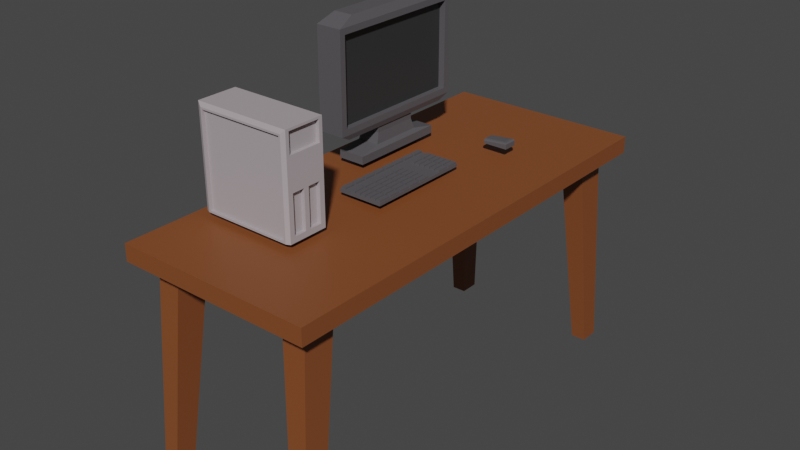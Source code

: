 # Source: office_things.blend  (saved by Blender 2.93.21; exported with 4.5.12 LTS)
import bpy
from mathutils import Matrix  # noqa: F401  (used for matrix-valued properties, if any)

bpy.ops.wm.read_factory_settings(use_empty=True)
scene = bpy.context.scene
scene.name = 'Scene'

# ---- collections
col_collection = bpy.data.collections.new('Collection'); scene.collection.children.link(col_collection)

# ---- materials (node trees are filled in below, after node groups)
mat_desk_001 = bpy.data.materials.new('Desk.001')
mat_desk_001.use_transparent_shadow = False
mat_monitor_001 = bpy.data.materials.new('monitor.001')
mat_monitor_001.use_transparent_shadow = False
mat_material_001 = bpy.data.materials.new('Material.001')
mat_material_001.use_transparent_shadow = False
mat_material = bpy.data.materials.new('Material')
mat_material.alpha_threshold = 0.0
mat_material.use_transparent_shadow = False
mat_material.line_color = (0.0, 0.0, 0.0, 1.0)

# ---- material node trees
mat_desk_001.use_nodes = True; mat_desk_001.node_tree.nodes.clear()
_N = mat_desk_001.node_tree.nodes; _L = mat_desk_001.node_tree.links
n0 = _N.new('ShaderNodeBsdfPrincipled'); n0.name = 'Principled BSDF'; n0.location = (10, 300)
n0.distribution = 'GGX'
n0.subsurface_method = 'BURLEY'
n0.inputs[0].default_value = (0.2287, 0.06942, 0.0208, 1.0)
n0.inputs[3].default_value = 1.45
n0.inputs[27].default_value = (0.0, 0.0, 0.0, 1.0)
n0.inputs[28].default_value = 1.0
n1 = _N.new('ShaderNodeOutputMaterial'); n1.name = 'Material Output'; n1.location = (300, 300)
_L.new(n0.outputs[0], n1.inputs[0])
n1.is_active_output = True
mat_monitor_001.use_nodes = True; mat_monitor_001.node_tree.nodes.clear()
_N = mat_monitor_001.node_tree.nodes; _L = mat_monitor_001.node_tree.links
n0 = _N.new('ShaderNodeBsdfPrincipled'); n0.name = 'Principled BSDF'; n0.location = (10, 300)
n0.distribution = 'GGX'
n0.subsurface_method = 'BURLEY'
n0.inputs[0].default_value = (0.0953, 0.09049, 0.09851, 1.0)
n0.inputs[3].default_value = 1.45
n0.inputs[27].default_value = (0.0, 0.0, 0.0, 1.0)
n0.inputs[28].default_value = 1.0
n1 = _N.new('ShaderNodeOutputMaterial'); n1.name = 'Material Output'; n1.location = (300, 300)
_L.new(n0.outputs[0], n1.inputs[0])
n1.is_active_output = True
mat_material_001.use_nodes = True; mat_material_001.node_tree.nodes.clear()
_N = mat_material_001.node_tree.nodes; _L = mat_material_001.node_tree.links
n0 = _N.new('ShaderNodeBsdfPrincipled'); n0.name = 'Principled BSDF'; n0.location = (10, 300)
n0.distribution = 'GGX'
n0.subsurface_method = 'BURLEY'
n0.inputs[0].default_value = (0.03102, 0.0323, 0.0331, 1.0)
n0.inputs[3].default_value = 1.45
n0.inputs[27].default_value = (0.0, 0.0, 0.0, 1.0)
n0.inputs[28].default_value = 1.0
n1 = _N.new('ShaderNodeOutputMaterial'); n1.name = 'Material Output'; n1.location = (300, 300)
_L.new(n0.outputs[0], n1.inputs[0])
n1.is_active_output = True
mat_material.use_nodes = True; mat_material.node_tree.nodes.clear()
_N = mat_material.node_tree.nodes; _L = mat_material.node_tree.links
n0 = _N.new('ShaderNodeOutputMaterial'); n0.name = 'Material Output'; n0.location = (300, 300)
n1 = _N.new('ShaderNodeBsdfPrincipled'); n1.name = 'Principled BSDF'; n1.location = (10, 300)
n1.distribution = 'GGX'
n1.subsurface_method = 'BURLEY'
n1.inputs[0].default_value = (0.4261, 0.3771, 0.3966, 1.0)
n1.inputs[2].default_value = 0.4
n1.inputs[3].default_value = 1.45
n1.inputs[27].default_value = (0.0, 0.0, 0.0, 1.0)
n1.inputs[28].default_value = 1.0
_L.new(n1.outputs[0], n0.inputs[0])
n0.is_active_output = True

# ---- world
world_world = bpy.data.worlds.new('World'); scene.world = world_world
world_world.use_nodes = True; world_world.node_tree.nodes.clear()
_N = world_world.node_tree.nodes; _L = world_world.node_tree.links
n0 = _N.new('ShaderNodeOutputWorld'); n0.name = 'World Output'; n0.location = (300, 300)
n1 = _N.new('ShaderNodeBackground'); n1.name = 'Background'; n1.location = (10, 300)
n1.inputs[0].default_value = (0.05088, 0.05088, 0.05088, 1.0)
_L.new(n1.outputs[0], n0.inputs[0])
n0.is_active_output = True
world_world.color = (0.05088, 0.05088, 0.05088)
world_world.use_sun_shadow = False
world_world.sun_shadow_jitter_overblur = 0.0

# ---- meshes
me_cube_002 = bpy.data.meshes.new('Cube.002')
me_cube_002.from_pydata([(0.766, 1.935, -0.07867), (0.9209, 2.116, 0.07867), (0.0, 2.116, -0.07867), (0.9209, 0.0, -0.07867), (0.0, 0.0, -0.07867), (0.0, 2.116, 0.07867), (0.9209, 0.0, 0.07867), (0.0, 0.0, 0.07867), (0.9209, 2.116, -0.07867), (0.766, 1.64, -0.07867), (0.5469, 1.64, -0.07867), (0.5469, 1.935, -0.07867), (0.6737, 2.067, -2.054), (0.6737, 1.879, -2.054), (0.8133, 1.879, -2.054), (0.8133, 2.067, -2.054)], [], [(2, 5, 1, 8), (10, 11, 12, 13), (1, 5, 7, 6), (8, 1, 6, 3), (9, 0, 8, 3), (0, 11, 2, 8), (11, 10, 4, 2), (10, 9, 3, 4), (12, 15, 14, 13), (0, 9, 14, 15), (9, 10, 13, 14), (11, 0, 15, 12)])
_uv = me_cube_002.uv_layers.new(name='UVMap')
_uv.uv.foreach_set('vector', [0.375, 0.375, 0.625, 0.375, 0.625, 0.5, 0.375, 0.5, 0.2667, 0.6177, 0.2667, 0.5073, 0.2667, 0.5073, 0.2667, 0.6177, 0.625, 0.5, 0.75, 0.5, 0.75, 0.625, 0.625, 0.625, 0.375, 0.5, 0.625, 0.5, 0.625, 0.625, 0.375, 0.625, 0.3583, 0.6177, 0.3583, 0.5073, 0.375, 0.5, 0.375, 0.625, 0.3583, 0.5073, 0.2667, 0.5073, 0.25, 0.5, 0.375, 0.5, 0.2667, 0.5073, 0.2667, 0.6177, 0.25, 0.625, 0.25, 0.5, 0.2667, 0.6177, 0.3583, 0.6177, 0.375, 0.625, 0.25, 0.625, 0.2667, 0.5073, 0.3583, 0.5073, 0.3583, 0.6177, 0.2667, 0.6177, 0.3583, 0.5073, 0.3583, 0.6177, 0.3583, 0.6177, 0.3583, 0.5073, 0.3583, 0.6177, 0.2667, 0.6177, 0.2667, 0.6177, 0.3583, 0.6177, 0.2667, 0.5073, 0.3583, 0.5073, 0.3583, 0.5073, 0.2667, 0.5073])
me_cube_002.materials.append(mat_desk_001)
me_cube_002.use_remesh_fix_poles = True
me_cube_002.use_remesh_preserve_attributes = False
me_cube_002.update()
me_cube_003 = bpy.data.meshes.new('Cube.003')
me_cube_003.from_pydata([(-0.2448, -1.362, 1.423), (-0.2448, -1.362, 3.24), (-0.2448, 1.424, 1.423), (-0.2448, 1.424, 3.24), (0.2448, -1.25, 1.535), (0.2448, -1.25, 3.127), (0.2448, 1.312, 1.535), (0.2448, 1.312, 3.127), (-0.1823, 0.4638, 1.319), (-0.1823, -0.4017, 1.319), (0.1823, 0.4638, 1.319), (0.1823, -0.4017, 1.319), (-0.2097, 1.224, 1.319), (-0.2097, -1.162, 1.319), (0.2097, 1.224, 1.319), (0.2097, -1.162, 1.319), (-0.1823, 0.4638, 1.199), (-0.1823, -0.4017, 1.199), (0.1823, 0.4638, 1.199), (0.1823, -0.4017, 1.199), (-0.2074, 0.5235, 1.01), (-0.2074, -0.4614, 1.01), (0.2074, 0.5235, 1.01), (0.2074, -0.4614, 1.01), (-0.2536, 0.958, 0.9357), (-0.2536, -0.8958, 0.9357), (0.2536, 0.958, 0.9357), (0.2536, -0.8958, 0.9357), (-0.2536, 0.958, 0.7896), (-0.2536, -0.8958, 0.7896), (0.2536, 0.958, 0.7896), (0.2536, -0.8958, 0.7896), (-0.1834, -1.013, 3.388), (-0.1834, 1.075, 3.388), (0.1834, 1.075, 3.388), (0.1834, -1.013, 3.388), (0.2448, 1.424, 3.24), (0.2448, 1.424, 1.423), (0.2448, -1.362, 1.423), (0.2448, -1.362, 3.24), (0.1238, 1.312, 3.127), (0.1238, 1.312, 1.535), (0.1238, -1.25, 1.535), (0.1238, -1.25, 3.127)], [], [(0, 1, 3, 2), (2, 3, 36, 37), (4, 6, 41, 42), (38, 39, 1, 0), (38, 0, 13, 15), (1, 39, 35, 32), (11, 9, 17, 19), (2, 37, 14, 12), (0, 2, 12, 13), (37, 38, 15, 14), (8, 9, 13, 12), (10, 8, 12, 14), (11, 10, 14, 15), (9, 11, 15, 13), (16, 18, 22, 20), (8, 10, 18, 16), (10, 11, 19, 18), (9, 8, 16, 17), (22, 23, 27, 26), (18, 19, 23, 22), (17, 16, 20, 21), (19, 17, 21, 23), (27, 25, 29, 31), (21, 20, 24, 25), (23, 21, 25, 27), (20, 22, 26, 24), (28, 30, 31, 29), (24, 26, 30, 28), (26, 27, 31, 30), (25, 24, 28, 29), (34, 33, 32, 35), (36, 3, 33, 34), (39, 36, 34, 35), (3, 1, 32, 33), (7, 6, 37, 36), (6, 4, 38, 37), (5, 7, 36, 39), (4, 5, 39, 38), (41, 40, 43, 42), (7, 5, 43, 40), (6, 7, 40, 41), (5, 4, 42, 43)])
me_cube_003.polygons.foreach_set('material_index', [0, 0, 0, 0, 0, 0, 0, 0, 0, 0, 0, 0, 0, 0, 0, 0, 0, 0, 0, 0, 0, 0, 0, 0, 0, 0, 0, 0, 0, 0, 0, 0, 0, 0, 0, 0, 0, 0, 1, 0, 0, 0])
_uv = me_cube_003.uv_layers.new(name='UVMap')
_uv.uv.foreach_set('vector', [0.375, 0.0, 0.625, 0.0, 0.625, 0.25, 0.375, 0.25, 0.375, 0.25, 0.625, 0.25, 0.625, 0.5, 0.375, 0.5, 0.3905, 0.7399, 0.3905, 0.5101, 0.3905, 0.5101, 0.3905, 0.7399, 0.375, 0.75, 0.625, 0.75, 0.625, 1.0, 0.375, 1.0, 0.375, 0.75, 0.375, 1.0, 0.375, 1.0, 0.375, 0.75, 0.625, 1.0, 0.625, 0.75, 0.625, 0.75, 0.625, 1.0, 0.3587, 0.7471, 0.1413, 0.7471, 0.1413, 0.7471, 0.3587, 0.7471, 0.375, 0.25, 0.375, 0.5, 0.375, 0.5, 0.375, 0.25, 0.375, 0.0, 0.375, 0.25, 0.375, 0.25, 0.375, 0.0, 0.375, 0.5, 0.375, 0.75, 0.375, 0.75, 0.375, 0.5, 0.1413, 0.5029, 0.1413, 0.7471, 0.125, 0.75, 0.125, 0.5, 0.3587, 0.5029, 0.1413, 0.5029, 0.125, 0.5, 0.375, 0.5, 0.3587, 0.7471, 0.3587, 0.5029, 0.375, 0.5, 0.375, 0.75, 0.1413, 0.7471, 0.3587, 0.7471, 0.375, 0.75, 0.125, 0.75, 0.1413, 0.5029, 0.3587, 0.5029, 0.3587, 0.5029, 0.1413, 0.5029, 0.1413, 0.5029, 0.3587, 0.5029, 0.3587, 0.5029, 0.1413, 0.5029, 0.3587, 0.5029, 0.3587, 0.7471, 0.3587, 0.7471, 0.3587, 0.5029, 0.1413, 0.7471, 0.1413, 0.5029, 0.1413, 0.5029, 0.1413, 0.7471, 0.3587, 0.5029, 0.3587, 0.7471, 0.3587, 0.7471, 0.3587, 0.5029, 0.3587, 0.5029, 0.3587, 0.7471, 0.3587, 0.7471, 0.3587, 0.5029, 0.1413, 0.7471, 0.1413, 0.5029, 0.1413, 0.5029, 0.1413, 0.7471, 0.3587, 0.7471, 0.1413, 0.7471, 0.1413, 0.7471, 0.3587, 0.7471, 0.3587, 0.7471, 0.1413, 0.7471, 0.1413, 0.7471, 0.3587, 0.7471, 0.1413, 0.7471, 0.1413, 0.5029, 0.1413, 0.5029, 0.1413, 0.7471, 0.3587, 0.7471, 0.1413, 0.7471, 0.1413, 0.7471, 0.3587, 0.7471, 0.1413, 0.5029, 0.3587, 0.5029, 0.3587, 0.5029, 0.1413, 0.5029, 0.1413, 0.5029, 0.3587, 0.5029, 0.3587, 0.7471, 0.1413, 0.7471, 0.1413, 0.5029, 0.3587, 0.5029, 0.3587, 0.5029, 0.1413, 0.5029, 0.3587, 0.5029, 0.3587, 0.7471, 0.3587, 0.7471, 0.3587, 0.5029, 0.1413, 0.7471, 0.1413, 0.5029, 0.1413, 0.5029, 0.1413, 0.7471, 0.625, 0.5, 0.875, 0.5, 0.875, 0.75, 0.625, 0.75, 0.625, 0.5, 0.625, 0.25, 0.625, 0.25, 0.625, 0.5, 0.625, 0.75, 0.625, 0.5, 0.625, 0.5, 0.625, 0.75, 0.625, 0.25, 0.625, 0.0, 0.625, 0.0, 0.625, 0.25, 0.6095, 0.5101, 0.3905, 0.5101, 0.375, 0.5, 0.625, 0.5, 0.3905, 0.5101, 0.3905, 0.7399, 0.375, 0.75, 0.375, 0.5, 0.6095, 0.7399, 0.6095, 0.5101, 0.625, 0.5, 0.625, 0.75, 0.3905, 0.7399, 0.6095, 0.7399, 0.625, 0.75, 0.375, 0.75, 0.3905, 0.5101, 0.6095, 0.5101, 0.6095, 0.7399, 0.3905, 0.7399, 0.6095, 0.5101, 0.6095, 0.7399, 0.6095, 0.7399, 0.6095, 0.5101, 0.3905, 0.5101, 0.6095, 0.5101, 0.6095, 0.5101, 0.3905, 0.5101, 0.6095, 0.7399, 0.3905, 0.7399, 0.3905, 0.7399, 0.6095, 0.7399])
me_cube_003.materials.append(mat_monitor_001)
me_cube_003.materials.append(mat_material_001)
me_cube_003.use_remesh_fix_poles = True
me_cube_003.use_remesh_preserve_attributes = False
me_cube_003.update()
me_cube_004 = bpy.data.meshes.new('Cube.004')
me_cube_004.from_pydata([(-1.0, -1.0, -1.0), (-1.0, -1.0, 1.0), (-1.0, 1.0, -1.0), (-1.0, 1.0, 1.0), (1.0, -1.0, -1.0), (1.0, -1.0, 1.0), (1.0, 1.0, -1.0), (1.0, 1.0, 1.0), (-1.0, 1.0, -1.0), (-1.0, -1.0, -1.0), (1.0, 1.0, -1.0), (1.0, -1.0, -1.0), (-1.0, 0.0, -1.0), (0.0, 1.0, -1.0), (1.0, 0.0, -1.0), (0.0, -1.0, -1.0), (0.0, 0.0, -1.0), (-1.0, -0.5, -1.0), (-0.5, 1.0, -1.0), (1.0, 0.5, -1.0), (0.5, -1.0, -1.0), (-1.0, 0.5, -1.0), (0.5, 1.0, -1.0), (1.0, -0.5, -1.0), (-0.5, -1.0, -1.0), (0.0, -0.5, -1.0), (0.0, 0.5, -1.0), (-0.5, 0.0, -1.0), (0.5, 0.0, -1.0), (0.5, 0.5, -1.0), (-0.5, 0.5, -1.0), (-0.5, -0.5, -1.0), (0.5, -0.5, -1.0), (-1.0, -0.75, -1.0), (-0.75, 1.0, -1.0), (1.0, 0.75, -1.0), (0.75, -1.0, -1.0), (-1.0, 0.25, -1.0), (0.25, 1.0, -1.0), (1.0, -0.25, -1.0), (-0.25, -1.0, -1.0), (0.0, -0.75, -1.0), (0.0, 0.25, -1.0), (-0.75, 0.0, -1.0), (0.25, 0.0, -1.0), (-1.0, -0.25, -1.0), (-0.25, 1.0, -1.0), (1.0, 0.25, -1.0), (0.25, -1.0, -1.0), (-1.0, 0.75, -1.0), (0.75, 1.0, -1.0), (1.0, -0.75, -1.0), (-0.75, -1.0, -1.0), (0.0, -0.25, -1.0), (0.0, 0.75, -1.0), (-0.25, 0.0, -1.0), (0.75, 0.0, -1.0), (0.5, 0.25, -1.0), (0.5, 0.75, -1.0), (0.25, 0.5, -1.0), (0.75, 0.5, -1.0), (-0.5, 0.25, -1.0), (-0.5, 0.75, -1.0), (-0.75, 0.5, -1.0), (-0.25, 0.5, -1.0), (-0.5, -0.75, -1.0), (-0.5, -0.25, -1.0), (-0.75, -0.5, -1.0), (-0.25, -0.5, -1.0), (0.5, -0.75, -1.0), (0.5, -0.25, -1.0), (0.25, -0.5, -1.0), (0.75, -0.5, -1.0), (0.75, -0.25, -1.0), (0.25, -0.25, -1.0), (0.25, -0.75, -1.0), (-0.25, -0.25, -1.0), (-0.75, -0.25, -1.0), (-0.75, -0.75, -1.0), (-0.25, 0.75, -1.0), (-0.75, 0.75, -1.0), (-0.75, 0.25, -1.0), (0.75, 0.75, -1.0), (0.25, 0.75, -1.0), (0.25, 0.25, -1.0), (0.75, 0.25, -1.0), (-0.25, 0.25, -1.0), (-0.25, -0.75, -1.0), (0.75, -0.75, -1.0), (0.769, -0.769, -1.0), (0.981, -0.769, -1.0), (0.981, -0.981, -1.0), (0.769, -0.981, -1.0), (-0.231, -0.769, -1.0), (-0.01898, -0.769, -1.0), (-0.01898, -0.981, -1.0), (-0.231, -0.981, -1.0), (-0.231, 0.231, -1.0), (-0.01898, 0.231, -1.0), (-0.01898, 0.01898, -1.0), (-0.231, 0.01898, -1.0), (0.769, 0.231, -1.0), (0.981, 0.231, -1.0), (0.981, 0.01898, -1.0), (0.769, 0.01898, -1.0), (0.269, 0.231, -1.0), (0.481, 0.231, -1.0), (0.481, 0.01898, -1.0), (0.269, 0.01898, -1.0), (0.269, 0.731, -1.0), (0.481, 0.731, -1.0), (0.481, 0.519, -1.0), (0.269, 0.519, -1.0), (0.769, 0.731, -1.0), (0.981, 0.731, -1.0), (0.981, 0.519, -1.0), (0.769, 0.519, -1.0), (-0.731, 0.231, -1.0), (-0.519, 0.231, -1.0), (-0.519, 0.01898, -1.0), (-0.731, 0.01898, -1.0), (-0.731, 0.731, -1.0), (-0.519, 0.731, -1.0), (-0.519, 0.519, -1.0), (-0.731, 0.519, -1.0), (-0.231, 0.731, -1.0), (-0.01898, 0.731, -1.0), (-0.01898, 0.519, -1.0), (-0.231, 0.519, -1.0), (-0.731, -0.769, -1.0), (-0.519, -0.769, -1.0), (-0.519, -0.981, -1.0), (-0.731, -0.981, -1.0), (0.269, -0.769, -1.0), (0.481, -0.769, -1.0), (0.481, -0.981, -1.0), (0.269, -0.981, -1.0), (0.769, -0.269, -1.0), (0.981, -0.269, -1.0), (0.981, -0.481, -1.0), (0.769, -0.481, -1.0), (0.769, -0.01898, -1.0), (0.981, -0.01898, -1.0), (0.981, -0.231, -1.0), (0.769, -0.231, -1.0), (0.01898, -0.01898, -1.0), (0.231, -0.01898, -1.0), (0.231, -0.231, -1.0), (0.01898, -0.231, -1.0), (0.269, -0.01898, -1.0), (0.481, -0.01898, -1.0), (0.481, -0.231, -1.0), (0.269, -0.231, -1.0), (0.01898, -0.769, -1.0), (0.231, -0.769, -1.0), (0.231, -0.981, -1.0), (0.01898, -0.981, -1.0), (0.01898, -0.519, -1.0), (0.231, -0.519, -1.0), (0.231, -0.731, -1.0), (0.01898, -0.731, -1.0), (0.269, -0.519, -1.0), (0.481, -0.519, -1.0), (0.481, -0.731, -1.0), (0.269, -0.731, -1.0), (-0.481, -0.01898, -1.0), (-0.269, -0.01898, -1.0), (-0.269, -0.231, -1.0), (-0.481, -0.231, -1.0), (-0.231, -0.01898, -1.0), (-0.01898, -0.01898, -1.0), (-0.01898, -0.231, -1.0), (-0.231, -0.231, -1.0), (-0.981, -0.01898, -1.0), (-0.769, -0.01898, -1.0), (-0.769, -0.231, -1.0), (-0.981, -0.231, -1.0), (-0.731, -0.01898, -1.0), (-0.519, -0.01898, -1.0), (-0.519, -0.231, -1.0), (-0.731, -0.231, -1.0), (-0.981, -0.769, -1.0), (-0.769, -0.769, -1.0), (-0.769, -0.981, -1.0), (-0.981, -0.981, -1.0), (-0.981, -0.519, -1.0), (-0.769, -0.519, -1.0), (-0.769, -0.731, -1.0), (-0.981, -0.731, -1.0), (-0.731, -0.519, -1.0), (-0.519, -0.519, -1.0), (-0.519, -0.731, -1.0), (-0.731, -0.731, -1.0), (-0.481, 0.731, -1.0), (-0.269, 0.731, -1.0), (-0.269, 0.519, -1.0), (-0.481, 0.519, -1.0), (-0.481, 0.981, -1.0), (-0.269, 0.981, -1.0), (-0.269, 0.769, -1.0), (-0.481, 0.769, -1.0), (-0.231, 0.981, -1.0), (-0.01898, 0.981, -1.0), (-0.01898, 0.769, -1.0), (-0.231, 0.769, -1.0), (-0.981, 0.731, -1.0), (-0.769, 0.731, -1.0), (-0.769, 0.519, -1.0), (-0.981, 0.519, -1.0), (-0.981, 0.981, -1.0), (-0.769, 0.981, -1.0), (-0.769, 0.769, -1.0), (-0.981, 0.769, -1.0), (-0.731, 0.981, -1.0), (-0.519, 0.981, -1.0), (-0.519, 0.769, -1.0), (-0.731, 0.769, -1.0), (-0.981, 0.231, -1.0), (-0.769, 0.231, -1.0), (-0.769, 0.01898, -1.0), (-0.981, 0.01898, -1.0), (-0.981, 0.481, -1.0), (-0.769, 0.481, -1.0), (-0.769, 0.269, -1.0), (-0.981, 0.269, -1.0), (-0.731, 0.481, -1.0), (-0.519, 0.481, -1.0), (-0.519, 0.269, -1.0), (-0.731, 0.269, -1.0), (0.769, 0.981, -1.0), (0.981, 0.981, -1.0), (0.981, 0.769, -1.0), (0.769, 0.769, -1.0), (0.01898, 0.731, -1.0), (0.231, 0.731, -1.0), (0.231, 0.519, -1.0), (0.01898, 0.519, -1.0), (0.01898, 0.981, -1.0), (0.231, 0.981, -1.0), (0.231, 0.769, -1.0), (0.01898, 0.769, -1.0), (0.269, 0.981, -1.0), (0.481, 0.981, -1.0), (0.481, 0.769, -1.0), (0.269, 0.769, -1.0), (0.01898, 0.231, -1.0), (0.231, 0.231, -1.0), (0.231, 0.01898, -1.0), (0.01898, 0.01898, -1.0), (0.01898, 0.481, -1.0), (0.231, 0.481, -1.0), (0.231, 0.269, -1.0), (0.01898, 0.269, -1.0), (0.269, 0.481, -1.0), (0.481, 0.481, -1.0), (0.481, 0.269, -1.0), (0.269, 0.269, -1.0), (0.769, 0.481, -1.0), (0.981, 0.481, -1.0), (0.981, 0.269, -1.0), (0.769, 0.269, -1.0), (-0.481, 0.231, -1.0), (-0.269, 0.231, -1.0), (-0.269, 0.01898, -1.0), (-0.481, 0.01898, -1.0), (-0.481, 0.481, -1.0), (-0.269, 0.481, -1.0), (-0.269, 0.269, -1.0), (-0.481, 0.269, -1.0), (-0.231, 0.481, -1.0), (-0.01898, 0.481, -1.0), (-0.01898, 0.269, -1.0), (-0.231, 0.269, -1.0), (-0.481, -0.769, -1.0), (-0.269, -0.769, -1.0), (-0.269, -0.981, -1.0), (-0.481, -0.981, -1.0), (-0.481, -0.519, -1.0), (-0.269, -0.519, -1.0), (-0.269, -0.731, -1.0), (-0.481, -0.731, -1.0), (-0.231, -0.519, -1.0), (-0.01898, -0.519, -1.0), (-0.01898, -0.731, -1.0), (-0.231, -0.731, -1.0), (0.769, -0.519, -1.0), (0.981, -0.519, -1.0), (0.981, -0.731, -1.0), (0.769, -0.731, -1.0), (0.981, -0.769, -2.096), (0.769, -0.769, -2.096), (0.769, -0.981, -2.096), (0.981, -0.981, -2.096), (-0.01898, -0.769, -2.096), (-0.231, -0.769, -2.096), (-0.231, -0.981, -2.096), (-0.01898, -0.981, -2.096), (-0.01898, 0.231, -2.096), (-0.231, 0.231, -2.096), (-0.231, 0.01898, -2.096), (-0.01898, 0.01898, -2.096), (0.981, 0.231, -2.096), (0.769, 0.231, -2.096), (0.769, 0.01898, -2.096), (0.981, 0.01898, -2.096), (0.481, 0.231, -2.096), (0.269, 0.231, -2.096), (0.269, 0.01898, -2.096), (0.481, 0.01898, -2.096), (0.481, 0.731, -2.096), (0.269, 0.731, -2.096), (0.269, 0.519, -2.096), (0.481, 0.519, -2.096), (0.981, 0.731, -2.096), (0.769, 0.731, -2.096), (0.769, 0.519, -2.096), (0.981, 0.519, -2.096), (-0.519, 0.231, -2.096), (-0.731, 0.231, -2.096), (-0.731, 0.01898, -2.096), (-0.519, 0.01898, -2.096), (-0.519, 0.731, -2.096), (-0.731, 0.731, -2.096), (-0.731, 0.519, -2.096), (-0.519, 0.519, -2.096), (-0.01898, 0.731, -2.096), (-0.231, 0.731, -2.096), (-0.231, 0.519, -2.096), (-0.01898, 0.519, -2.096), (-0.519, -0.769, -2.096), (-0.731, -0.769, -2.096), (-0.731, -0.981, -2.096), (-0.519, -0.981, -2.096), (0.481, -0.769, -2.096), (0.269, -0.769, -2.096), (0.269, -0.981, -2.096), (0.481, -0.981, -2.096), (0.981, -0.269, -2.096), (0.769, -0.269, -2.096), (0.769, -0.481, -2.096), (0.981, -0.481, -2.096), (0.981, -0.01898, -2.096), (0.769, -0.01898, -2.096), (0.769, -0.231, -2.096), (0.981, -0.231, -2.096), (0.231, -0.01898, -2.096), (0.01898, -0.01898, -2.096), (0.01898, -0.231, -2.096), (0.231, -0.231, -2.096), (0.481, -0.01898, -2.096), (0.269, -0.01898, -2.096), (0.269, -0.231, -2.096), (0.481, -0.231, -2.096), (0.231, -0.769, -2.096), (0.01898, -0.769, -2.096), (0.01898, -0.981, -2.096), (0.231, -0.981, -2.096), (0.231, -0.519, -2.096), (0.01898, -0.519, -2.096), (0.01898, -0.731, -2.096), (0.231, -0.731, -2.096), (0.481, -0.519, -2.096), (0.269, -0.519, -2.096), (0.269, -0.731, -2.096), (0.481, -0.731, -2.096), (-0.269, -0.01898, -2.096), (-0.481, -0.01898, -2.096), (-0.481, -0.231, -2.096), (-0.269, -0.231, -2.096), (-0.01898, -0.01898, -2.096), (-0.231, -0.01898, -2.096), (-0.231, -0.231, -2.096), (-0.01898, -0.231, -2.096), (-0.769, -0.01898, -2.096), (-0.981, -0.01898, -2.096), (-0.981, -0.231, -2.096), (-0.769, -0.231, -2.096), (-0.519, -0.01898, -2.096), (-0.731, -0.01898, -2.096), (-0.731, -0.231, -2.096), (-0.519, -0.231, -2.096), (-0.769, -0.769, -2.096), (-0.981, -0.769, -2.096), (-0.981, -0.981, -2.096), (-0.769, -0.981, -2.096), (-0.769, -0.519, -2.096), (-0.981, -0.519, -2.096), (-0.981, -0.731, -2.096), (-0.769, -0.731, -2.096), (-0.519, -0.519, -2.096), (-0.731, -0.519, -2.096), (-0.731, -0.731, -2.096), (-0.519, -0.731, -2.096), (-0.269, 0.731, -2.096), (-0.481, 0.731, -2.096), (-0.481, 0.519, -2.096), (-0.269, 0.519, -2.096), (-0.269, 0.981, -2.096), (-0.481, 0.981, -2.096), (-0.481, 0.769, -2.096), (-0.269, 0.769, -2.096), (-0.01898, 0.981, -2.096), (-0.231, 0.981, -2.096), (-0.231, 0.769, -2.096), (-0.01898, 0.769, -2.096), (-0.769, 0.731, -2.096), (-0.981, 0.731, -2.096), (-0.981, 0.519, -2.096), (-0.769, 0.519, -2.096), (-0.769, 0.981, -2.096), (-0.981, 0.981, -2.096), (-0.981, 0.769, -2.096), (-0.769, 0.769, -2.096), (-0.519, 0.981, -2.096), (-0.731, 0.981, -2.096), (-0.731, 0.769, -2.096), (-0.519, 0.769, -2.096), (-0.769, 0.231, -2.096), (-0.981, 0.231, -2.096), (-0.981, 0.01898, -2.096), (-0.769, 0.01898, -2.096), (-0.769, 0.481, -2.096), (-0.981, 0.481, -2.096), (-0.981, 0.269, -2.096), (-0.769, 0.269, -2.096), (-0.519, 0.481, -2.096), (-0.731, 0.481, -2.096), (-0.731, 0.269, -2.096), (-0.519, 0.269, -2.096), (0.981, 0.981, -2.096), (0.769, 0.981, -2.096), (0.769, 0.769, -2.096), (0.981, 0.769, -2.096), (0.231, 0.731, -2.096), (0.01898, 0.731, -2.096), (0.01898, 0.519, -2.096), (0.231, 0.519, -2.096), (0.231, 0.981, -2.096), (0.01898, 0.981, -2.096), (0.01898, 0.769, -2.096), (0.231, 0.769, -2.096), (0.481, 0.981, -2.096), (0.269, 0.981, -2.096), (0.269, 0.769, -2.096), (0.481, 0.769, -2.096), (0.231, 0.231, -2.096), (0.01898, 0.231, -2.096), (0.01898, 0.01898, -2.096), (0.231, 0.01898, -2.096), (0.231, 0.481, -2.096), (0.01898, 0.481, -2.096), (0.01898, 0.269, -2.096), (0.231, 0.269, -2.096), (0.481, 0.481, -2.096), (0.269, 0.481, -2.096), (0.269, 0.269, -2.096), (0.481, 0.269, -2.096), (0.981, 0.481, -2.096), (0.769, 0.481, -2.096), (0.769, 0.269, -2.096), (0.981, 0.269, -2.096), (-0.269, 0.231, -2.096), (-0.481, 0.231, -2.096), (-0.481, 0.01898, -2.096), (-0.269, 0.01898, -2.096), (-0.269, 0.481, -2.096), (-0.481, 0.481, -2.096), (-0.481, 0.269, -2.096), (-0.269, 0.269, -2.096), (-0.01898, 0.481, -2.096), (-0.231, 0.481, -2.096), (-0.231, 0.269, -2.096), (-0.01898, 0.269, -2.096), (-0.269, -0.769, -2.096), (-0.481, -0.769, -2.096), (-0.481, -0.981, -2.096), (-0.269, -0.981, -2.096), (-0.269, -0.519, -2.096), (-0.481, -0.519, -2.096), (-0.481, -0.731, -2.096), (-0.269, -0.731, -2.096), (-0.01898, -0.519, -2.096), (-0.231, -0.519, -2.096), (-0.231, -0.731, -2.096), (-0.01898, -0.731, -2.096), (0.981, -0.519, -2.096), (0.769, -0.519, -2.096), (0.769, -0.731, -2.096), (0.981, -0.731, -2.096)], [], [(0, 1, 3, 2), (2, 3, 7, 6), (6, 7, 5, 4), (4, 5, 1, 0), (6, 4, 11, 51, 23, 39, 14, 47, 19, 35, 10), (7, 3, 1, 5), (205, 206, 405, 406), (4, 0, 9, 52, 24, 40, 15, 48, 20, 36, 11), (2, 6, 10, 50, 22, 38, 13, 46, 18, 34, 8), (0, 2, 8, 49, 21, 37, 12, 45, 17, 33, 9), (257, 258, 457, 458), (99, 100, 299, 300), (151, 152, 351, 352), (203, 204, 403, 404), (255, 256, 455, 456), (98, 99, 300, 297), (150, 151, 352, 349), (202, 203, 404, 401), (254, 255, 456, 453), (100, 97, 298, 299), (77, 66, 31, 67), (76, 53, 25, 68), (152, 149, 350, 351), (74, 70, 32, 71), (204, 201, 402, 403), (70, 73, 72, 32), (28, 56, 73, 70), (256, 253, 454, 455), (53, 74, 71, 25), (97, 98, 297, 298), (149, 150, 349, 350), (201, 202, 401, 402), (253, 254, 453, 454), (95, 96, 295, 296), (66, 76, 68, 31), (147, 148, 347, 348), (199, 200, 399, 400), (45, 77, 67, 17), (251, 252, 451, 452), (94, 95, 296, 293), (146, 147, 348, 345), (198, 199, 400, 397), (250, 251, 452, 449), (96, 93, 294, 295), (148, 145, 346, 347), (200, 197, 398, 399), (252, 249, 450, 451), (93, 94, 293, 294), (145, 146, 345, 346), (197, 198, 397, 398), (249, 250, 449, 450), (91, 92, 291, 292), (58, 82, 60, 29), (22, 50, 82, 58), (143, 144, 343, 344), (195, 196, 395, 396), (247, 248, 447, 448), (90, 91, 292, 289), (142, 143, 344, 341), (194, 195, 396, 393), (246, 247, 448, 445), (57, 85, 56, 28), (29, 60, 85, 57), (92, 89, 290, 291), (144, 141, 342, 343), (196, 193, 394, 395), (248, 245, 446, 447), (89, 90, 289, 290), (141, 142, 341, 342), (193, 194, 393, 394), (69, 88, 36, 20), (32, 72, 88, 69), (245, 246, 445, 446), (88, 51, 90, 89), (51, 11, 91, 90), (11, 36, 92, 91), (36, 88, 89, 92), (87, 41, 94, 93), (41, 15, 95, 94), (15, 40, 96, 95), (40, 87, 93, 96), (86, 42, 98, 97), (42, 16, 99, 98), (16, 55, 100, 99), (55, 86, 97, 100), (85, 47, 102, 101), (47, 14, 103, 102), (14, 56, 104, 103), (56, 85, 101, 104), (84, 57, 106, 105), (57, 28, 107, 106), (28, 44, 108, 107), (44, 84, 105, 108), (83, 58, 110, 109), (58, 29, 111, 110), (29, 59, 112, 111), (59, 83, 109, 112), (82, 35, 114, 113), (35, 19, 115, 114), (19, 60, 116, 115), (60, 82, 113, 116), (81, 61, 118, 117), (61, 27, 119, 118), (27, 43, 120, 119), (43, 81, 117, 120), (80, 62, 122, 121), (62, 30, 123, 122), (30, 63, 124, 123), (63, 80, 121, 124), (79, 54, 126, 125), (54, 26, 127, 126), (26, 64, 128, 127), (64, 79, 125, 128), (78, 65, 130, 129), (65, 24, 131, 130), (24, 52, 132, 131), (52, 78, 129, 132), (75, 69, 134, 133), (69, 20, 135, 134), (20, 48, 136, 135), (48, 75, 133, 136), (73, 39, 138, 137), (39, 23, 139, 138), (23, 72, 140, 139), (72, 73, 137, 140), (56, 14, 142, 141), (14, 39, 143, 142), (39, 73, 144, 143), (73, 56, 141, 144), (16, 44, 146, 145), (44, 74, 147, 146), (74, 53, 148, 147), (53, 16, 145, 148), (44, 28, 150, 149), (28, 70, 151, 150), (70, 74, 152, 151), (74, 44, 149, 152), (41, 75, 154, 153), (75, 48, 155, 154), (48, 15, 156, 155), (15, 41, 153, 156), (25, 71, 158, 157), (71, 75, 159, 158), (75, 41, 160, 159), (41, 25, 157, 160), (71, 32, 162, 161), (32, 69, 163, 162), (69, 75, 164, 163), (75, 71, 161, 164), (27, 55, 166, 165), (55, 76, 167, 166), (76, 66, 168, 167), (66, 27, 165, 168), (55, 16, 170, 169), (16, 53, 171, 170), (53, 76, 172, 171), (76, 55, 169, 172), (12, 43, 174, 173), (43, 77, 175, 174), (77, 45, 176, 175), (45, 12, 173, 176), (43, 27, 178, 177), (27, 66, 179, 178), (66, 77, 180, 179), (77, 43, 177, 180), (33, 78, 182, 181), (78, 52, 183, 182), (52, 9, 184, 183), (9, 33, 181, 184), (17, 67, 186, 185), (67, 78, 187, 186), (78, 33, 188, 187), (33, 17, 185, 188), (67, 31, 190, 189), (31, 65, 191, 190), (65, 78, 192, 191), (78, 67, 189, 192), (62, 79, 194, 193), (79, 64, 195, 194), (64, 30, 196, 195), (30, 62, 193, 196), (18, 46, 198, 197), (46, 79, 199, 198), (79, 62, 200, 199), (62, 18, 197, 200), (46, 13, 202, 201), (13, 54, 203, 202), (54, 79, 204, 203), (79, 46, 201, 204), (49, 80, 206, 205), (80, 63, 207, 206), (63, 21, 208, 207), (21, 49, 205, 208), (8, 34, 210, 209), (34, 80, 211, 210), (80, 49, 212, 211), (49, 8, 209, 212), (34, 18, 214, 213), (18, 62, 215, 214), (62, 80, 216, 215), (80, 34, 213, 216), (37, 81, 218, 217), (81, 43, 219, 218), (43, 12, 220, 219), (12, 37, 217, 220), (21, 63, 222, 221), (63, 81, 223, 222), (81, 37, 224, 223), (37, 21, 221, 224), (63, 30, 226, 225), (30, 61, 227, 226), (61, 81, 228, 227), (81, 63, 225, 228), (50, 10, 230, 229), (10, 35, 231, 230), (35, 82, 232, 231), (82, 50, 229, 232), (54, 83, 234, 233), (83, 59, 235, 234), (59, 26, 236, 235), (26, 54, 233, 236), (13, 38, 238, 237), (38, 83, 239, 238), (83, 54, 240, 239), (54, 13, 237, 240), (38, 22, 242, 241), (22, 58, 243, 242), (58, 83, 244, 243), (83, 38, 241, 244), (42, 84, 246, 245), (84, 44, 247, 246), (44, 16, 248, 247), (16, 42, 245, 248), (26, 59, 250, 249), (59, 84, 251, 250), (84, 42, 252, 251), (42, 26, 249, 252), (59, 29, 254, 253), (29, 57, 255, 254), (57, 84, 256, 255), (84, 59, 253, 256), (60, 19, 258, 257), (19, 47, 259, 258), (47, 85, 260, 259), (85, 60, 257, 260), (61, 86, 262, 261), (86, 55, 263, 262), (55, 27, 264, 263), (27, 61, 261, 264), (30, 64, 266, 265), (64, 86, 267, 266), (86, 61, 268, 267), (61, 30, 265, 268), (64, 26, 270, 269), (26, 42, 271, 270), (42, 86, 272, 271), (86, 64, 269, 272), (65, 87, 274, 273), (87, 40, 275, 274), (40, 24, 276, 275), (24, 65, 273, 276), (31, 68, 278, 277), (68, 87, 279, 278), (87, 65, 280, 279), (65, 31, 277, 280), (68, 25, 282, 281), (25, 41, 283, 282), (41, 87, 284, 283), (87, 68, 281, 284), (72, 23, 286, 285), (23, 51, 287, 286), (51, 88, 288, 287), (88, 72, 285, 288), (290, 289, 292, 291), (294, 293, 296, 295), (298, 297, 300, 299), (302, 301, 304, 303), (306, 305, 308, 307), (310, 309, 312, 311), (314, 313, 316, 315), (318, 317, 320, 319), (322, 321, 324, 323), (326, 325, 328, 327), (330, 329, 332, 331), (334, 333, 336, 335), (338, 337, 340, 339), (342, 341, 344, 343), (346, 345, 348, 347), (350, 349, 352, 351), (354, 353, 356, 355), (358, 357, 360, 359), (362, 361, 364, 363), (366, 365, 368, 367), (370, 369, 372, 371), (374, 373, 376, 375), (378, 377, 380, 379), (382, 381, 384, 383), (386, 385, 388, 387), (390, 389, 392, 391), (394, 393, 396, 395), (398, 397, 400, 399), (402, 401, 404, 403), (406, 405, 408, 407), (410, 409, 412, 411), (414, 413, 416, 415), (418, 417, 420, 419), (422, 421, 424, 423), (426, 425, 428, 427), (430, 429, 432, 431), (434, 433, 436, 435), (438, 437, 440, 439), (442, 441, 444, 443), (446, 445, 448, 447), (450, 449, 452, 451), (454, 453, 456, 455), (458, 457, 460, 459), (462, 461, 464, 463), (466, 465, 468, 467), (470, 469, 472, 471), (474, 473, 476, 475), (478, 477, 480, 479), (482, 481, 484, 483), (486, 485, 488, 487), (153, 154, 353, 354), (101, 102, 301, 302), (260, 257, 458, 459), (208, 205, 406, 407), (156, 153, 354, 355), (104, 101, 302, 303), (258, 259, 460, 457), (206, 207, 408, 405), (154, 155, 356, 353), (102, 103, 304, 301), (259, 260, 459, 460), (207, 208, 407, 408), (155, 156, 355, 356), (103, 104, 303, 304), (261, 262, 461, 462), (209, 210, 409, 410), (157, 158, 357, 358), (105, 106, 305, 306), (264, 261, 462, 463), (212, 209, 410, 411), (160, 157, 358, 359), (108, 105, 306, 307), (262, 263, 464, 461), (210, 211, 412, 409), (158, 159, 360, 357), (106, 107, 308, 305), (263, 264, 463, 464), (211, 212, 411, 412), (159, 160, 359, 360), (107, 108, 307, 308), (265, 266, 465, 466), (213, 214, 413, 414), (161, 162, 361, 362), (109, 110, 309, 310), (268, 265, 466, 467), (216, 213, 414, 415), (164, 161, 362, 363), (112, 109, 310, 311), (266, 267, 468, 465), (214, 215, 416, 413), (162, 163, 364, 361), (110, 111, 312, 309), (267, 268, 467, 468), (215, 216, 415, 416), (163, 164, 363, 364), (111, 112, 311, 312), (269, 270, 469, 470), (217, 218, 417, 418), (165, 166, 365, 366), (113, 114, 313, 314), (272, 269, 470, 471), (220, 217, 418, 419), (168, 165, 366, 367), (116, 113, 314, 315), (270, 271, 472, 469), (218, 219, 420, 417), (166, 167, 368, 365), (114, 115, 316, 313), (271, 272, 471, 472), (219, 220, 419, 420), (167, 168, 367, 368), (115, 116, 315, 316), (273, 274, 473, 474), (221, 222, 421, 422), (169, 170, 369, 370), (117, 118, 317, 318), (276, 273, 474, 475), (224, 221, 422, 423), (172, 169, 370, 371), (120, 117, 318, 319), (274, 275, 476, 473), (222, 223, 424, 421), (170, 171, 372, 369), (118, 119, 320, 317), (275, 276, 475, 476), (223, 224, 423, 424), (171, 172, 371, 372), (119, 120, 319, 320), (277, 278, 477, 478), (225, 226, 425, 426), (173, 174, 373, 374), (121, 122, 321, 322), (280, 277, 478, 479), (228, 225, 426, 427), (176, 173, 374, 375), (124, 121, 322, 323), (278, 279, 480, 477), (226, 227, 428, 425), (174, 175, 376, 373), (122, 123, 324, 321), (279, 280, 479, 480), (227, 228, 427, 428), (175, 176, 375, 376), (123, 124, 323, 324), (281, 282, 481, 482), (229, 230, 429, 430), (177, 178, 377, 378), (125, 126, 325, 326), (284, 281, 482, 483), (232, 229, 430, 431), (180, 177, 378, 379), (128, 125, 326, 327), (282, 283, 484, 481), (230, 231, 432, 429), (178, 179, 380, 377), (126, 127, 328, 325), (283, 284, 483, 484), (231, 232, 431, 432), (179, 180, 379, 380), (127, 128, 327, 328), (285, 286, 485, 486), (233, 234, 433, 434), (181, 182, 381, 382), (129, 130, 329, 330), (288, 285, 486, 487), (236, 233, 434, 435), (184, 181, 382, 383), (132, 129, 330, 331), (286, 287, 488, 485), (234, 235, 436, 433), (182, 183, 384, 381), (130, 131, 332, 329), (287, 288, 487, 488), (235, 236, 435, 436), (183, 184, 383, 384), (131, 132, 331, 332), (237, 238, 437, 438), (185, 186, 385, 386), (133, 134, 333, 334), (240, 237, 438, 439), (188, 185, 386, 387), (136, 133, 334, 335), (238, 239, 440, 437), (186, 187, 388, 385), (134, 135, 336, 333), (239, 240, 439, 440), (187, 188, 387, 388), (135, 136, 335, 336), (241, 242, 441, 442), (189, 190, 389, 390), (137, 138, 337, 338), (244, 241, 442, 443), (192, 189, 390, 391), (140, 137, 338, 339), (242, 243, 444, 441), (190, 191, 392, 389), (138, 139, 340, 337), (243, 244, 443, 444), (191, 192, 391, 392), (139, 140, 339, 340)])
_uv = me_cube_004.uv_layers.new(name='UVMap')
_uv.uv.foreach_set('vector', [0.375, 0.0, 0.625, 0.0, 0.625, 0.25, 0.375, 0.25, 0.375, 0.25, 0.625, 0.25, 0.625, 0.5, 0.375, 0.5, 0.375, 0.5, 0.625, 0.5, 0.625, 0.75, 0.375, 0.75, 0.375, 0.75, 0.625, 0.75, 0.625, 1.0, 0.375, 1.0, 0.375, 0.5, 0.375, 0.75, 0.375, 0.75, 0.375, 0.7188, 0.375, 0.6875, 0.375, 0.6562, 0.375, 0.625, 0.375, 0.5938, 0.375, 0.5625, 0.375, 0.5312, 0.375, 0.5, 0.625, 0.5, 0.875, 0.5, 0.875, 0.75, 0.625, 0.75, 0.1274, 0.5336, 0.1539, 0.5336, 0.1539, 0.5336, 0.1274, 0.5336, 0.375, 0.75, 0.375, 1.0, 0.375, 1.0, 0.375, 0.9688, 0.375, 0.9375, 0.375, 0.9062, 0.375, 0.875, 0.375, 0.8438, 0.375, 0.8125, 0.375, 0.7812, 0.375, 0.75, 0.375, 0.25, 0.375, 0.5, 0.375, 0.5, 0.375, 0.4688, 0.375, 0.4375, 0.375, 0.4062, 0.375, 0.375, 0.375, 0.3438, 0.375, 0.3125, 0.375, 0.2812, 0.375, 0.25, 0.375, 0.0, 0.375, 0.25, 0.375, 0.25, 0.375, 0.2188, 0.375, 0.1875, 0.375, 0.1562, 0.375, 0.125, 0.375, 0.09375, 0.375, 0.0625, 0.375, 0.03125, 0.375, 0.0, 0.3461, 0.5649, 0.3726, 0.5649, 0.3726, 0.5649, 0.3461, 0.5649, 0.2476, 0.6226, 0.2211, 0.6226, 0.2211, 0.6226, 0.2476, 0.6226, 0.3101, 0.6539, 0.2836, 0.6539, 0.2836, 0.6539, 0.3101, 0.6539, 0.2476, 0.5289, 0.2211, 0.5289, 0.2211, 0.5289, 0.2476, 0.5289, 0.3101, 0.5914, 0.2836, 0.5914, 0.2836, 0.5914, 0.3101, 0.5914, 0.2476, 0.5961, 0.2476, 0.6226, 0.2476, 0.6226, 0.2476, 0.5961, 0.3101, 0.6274, 0.3101, 0.6539, 0.3101, 0.6539, 0.3101, 0.6274, 0.2476, 0.5024, 0.2476, 0.5289, 0.2476, 0.5289, 0.2476, 0.5024, 0.3101, 0.5649, 0.3101, 0.5914, 0.3101, 0.5914, 0.3101, 0.5649, 0.2211, 0.6226, 0.2211, 0.5961, 0.2211, 0.5961, 0.2211, 0.6226, 0.1562, 0.6562, 0.1875, 0.6562, 0.1875, 0.6875, 0.1562, 0.6875, 0.2188, 0.6562, 0.25, 0.6562, 0.25, 0.6875, 0.2188, 0.6875, 0.2836, 0.6539, 0.2836, 0.6274, 0.2836, 0.6274, 0.2836, 0.6539, 0.2812, 0.6562, 0.3125, 0.6562, 0.3125, 0.6875, 0.2812, 0.6875, 0.2211, 0.5289, 0.2211, 0.5024, 0.2211, 0.5024, 0.2211, 0.5289, 0.3125, 0.6562, 0.3438, 0.6562, 0.3438, 0.6875, 0.3125, 0.6875, 0.3125, 0.625, 0.3438, 0.625, 0.3438, 0.6562, 0.3125, 0.6562, 0.2836, 0.5914, 0.2836, 0.5649, 0.2836, 0.5649, 0.2836, 0.5914, 0.25, 0.6562, 0.2812, 0.6562, 0.2812, 0.6875, 0.25, 0.6875, 0.2211, 0.5961, 0.2476, 0.5961, 0.2476, 0.5961, 0.2211, 0.5961, 0.2836, 0.6274, 0.3101, 0.6274, 0.3101, 0.6274, 0.2836, 0.6274, 0.2211, 0.5024, 0.2476, 0.5024, 0.2476, 0.5024, 0.2211, 0.5024, 0.2836, 0.5649, 0.3101, 0.5649, 0.3101, 0.5649, 0.2836, 0.5649, 0.2476, 0.7476, 0.2211, 0.7476, 0.2211, 0.7476, 0.2476, 0.7476, 0.1875, 0.6562, 0.2188, 0.6562, 0.2188, 0.6875, 0.1875, 0.6875, 0.2789, 0.6539, 0.2524, 0.6539, 0.2524, 0.6539, 0.2789, 0.6539, 0.2164, 0.5289, 0.1899, 0.5289, 0.1899, 0.5289, 0.2164, 0.5289, 0.125, 0.6562, 0.1562, 0.6562, 0.1562, 0.6875, 0.125, 0.6875, 0.2789, 0.5914, 0.2524, 0.5914, 0.2524, 0.5914, 0.2789, 0.5914, 0.2476, 0.7211, 0.2476, 0.7476, 0.2476, 0.7476, 0.2476, 0.7211, 0.2789, 0.6274, 0.2789, 0.6539, 0.2789, 0.6539, 0.2789, 0.6274, 0.2164, 0.5024, 0.2164, 0.5289, 0.2164, 0.5289, 0.2164, 0.5024, 0.2789, 0.5649, 0.2789, 0.5914, 0.2789, 0.5914, 0.2789, 0.5649, 0.2211, 0.7476, 0.2211, 0.7211, 0.2211, 0.7211, 0.2211, 0.7476, 0.2524, 0.6539, 0.2524, 0.6274, 0.2524, 0.6274, 0.2524, 0.6539, 0.1899, 0.5289, 0.1899, 0.5024, 0.1899, 0.5024, 0.1899, 0.5289, 0.2524, 0.5914, 0.2524, 0.5649, 0.2524, 0.5649, 0.2524, 0.5914, 0.2211, 0.7211, 0.2476, 0.7211, 0.2476, 0.7211, 0.2211, 0.7211, 0.2524, 0.6274, 0.2789, 0.6274, 0.2789, 0.6274, 0.2524, 0.6274, 0.1899, 0.5024, 0.2164, 0.5024, 0.2164, 0.5024, 0.1899, 0.5024, 0.2524, 0.5649, 0.2789, 0.5649, 0.2789, 0.5649, 0.2524, 0.5649, 0.3726, 0.7476, 0.3461, 0.7476, 0.3461, 0.7476, 0.3726, 0.7476, 0.3125, 0.5312, 0.3438, 0.5312, 0.3438, 0.5625, 0.3125, 0.5625, 0.3125, 0.5, 0.3438, 0.5, 0.3438, 0.5312, 0.3125, 0.5312, 0.3726, 0.6539, 0.3461, 0.6539, 0.3461, 0.6539, 0.3726, 0.6539, 0.2164, 0.5601, 0.1899, 0.5601, 0.1899, 0.5601, 0.2164, 0.5601, 0.2789, 0.6226, 0.2524, 0.6226, 0.2524, 0.6226, 0.2789, 0.6226, 0.3726, 0.7211, 0.3726, 0.7476, 0.3726, 0.7476, 0.3726, 0.7211, 0.3726, 0.6274, 0.3726, 0.6539, 0.3726, 0.6539, 0.3726, 0.6274, 0.2164, 0.5336, 0.2164, 0.5601, 0.2164, 0.5601, 0.2164, 0.5336, 0.2789, 0.5961, 0.2789, 0.6226, 0.2789, 0.6226, 0.2789, 0.5961, 0.3125, 0.5938, 0.3438, 0.5938, 0.3438, 0.625, 0.3125, 0.625, 0.3125, 0.5625, 0.3438, 0.5625, 0.3438, 0.5938, 0.3125, 0.5938, 0.3461, 0.7476, 0.3461, 0.7211, 0.3461, 0.7211, 0.3461, 0.7476, 0.3461, 0.6539, 0.3461, 0.6274, 0.3461, 0.6274, 0.3461, 0.6539, 0.1899, 0.5601, 0.1899, 0.5336, 0.1899, 0.5336, 0.1899, 0.5601, 0.2524, 0.6226, 0.2524, 0.5961, 0.2524, 0.5961, 0.2524, 0.6226, 0.3461, 0.7211, 0.3726, 0.7211, 0.3726, 0.7211, 0.3461, 0.7211, 0.3461, 0.6274, 0.3726, 0.6274, 0.3726, 0.6274, 0.3461, 0.6274, 0.1899, 0.5336, 0.2164, 0.5336, 0.2164, 0.5336, 0.1899, 0.5336, 0.3125, 0.7188, 0.3438, 0.7188, 0.3438, 0.75, 0.3125, 0.75, 0.3125, 0.6875, 0.3438, 0.6875, 0.3438, 0.7188, 0.3125, 0.7188, 0.2524, 0.5961, 0.2789, 0.5961, 0.2789, 0.5961, 0.2524, 0.5961, 0.3438, 0.7188, 0.375, 0.7188, 0.3726, 0.7211, 0.3461, 0.7211, 0.375, 0.7188, 0.375, 0.75, 0.3726, 0.7476, 0.3726, 0.7211, 0.375, 0.75, 0.3438, 0.75, 0.3461, 0.7476, 0.3726, 0.7476, 0.3438, 0.75, 0.3438, 0.7188, 0.3461, 0.7211, 0.3461, 0.7476, 0.2188, 0.7188, 0.25, 0.7188, 0.2476, 0.7211, 0.2211, 0.7211, 0.25, 0.7188, 0.25, 0.75, 0.2476, 0.7476, 0.2476, 0.7211, 0.25, 0.75, 0.2188, 0.75, 0.2211, 0.7476, 0.2476, 0.7476, 0.2188, 0.75, 0.2188, 0.7188, 0.2211, 0.7211, 0.2211, 0.7476, 0.2188, 0.5938, 0.25, 0.5938, 0.2476, 0.5961, 0.2211, 0.5961, 0.25, 0.5938, 0.25, 0.625, 0.2476, 0.6226, 0.2476, 0.5961, 0.25, 0.625, 0.2188, 0.625, 0.2211, 0.6226, 0.2476, 0.6226, 0.2188, 0.625, 0.2188, 0.5938, 0.2211, 0.5961, 0.2211, 0.6226, 0.3438, 0.5938, 0.375, 0.5938, 0.3726, 0.5961, 0.3461, 0.5961, 0.375, 0.5938, 0.375, 0.625, 0.3726, 0.6226, 0.3726, 0.5961, 0.375, 0.625, 0.3438, 0.625, 0.3461, 0.6226, 0.3726, 0.6226, 0.3438, 0.625, 0.3438, 0.5938, 0.3461, 0.5961, 0.3461, 0.6226, 0.2812, 0.5938, 0.3125, 0.5938, 0.3101, 0.5961, 0.2836, 0.5961, 0.3125, 0.5938, 0.3125, 0.625, 0.3101, 0.6226, 0.3101, 0.5961, 0.3125, 0.625, 0.2812, 0.625, 0.2836, 0.6226, 0.3101, 0.6226, 0.2812, 0.625, 0.2812, 0.5938, 0.2836, 0.5961, 0.2836, 0.6226, 0.2812, 0.5312, 0.3125, 0.5312, 0.3101, 0.5336, 0.2836, 0.5336, 0.3125, 0.5312, 0.3125, 0.5625, 0.3101, 0.5601, 0.3101, 0.5336, 0.3125, 0.5625, 0.2812, 0.5625, 0.2836, 0.5601, 0.3101, 0.5601, 0.2812, 0.5625, 0.2812, 0.5312, 0.2836, 0.5336, 0.2836, 0.5601, 0.3438, 0.5312, 0.375, 0.5312, 0.3726, 0.5336, 0.3461, 0.5336, 0.375, 0.5312, 0.375, 0.5625, 0.3726, 0.5601, 0.3726, 0.5336, 0.375, 0.5625, 0.3438, 0.5625, 0.3461, 0.5601, 0.3726, 0.5601, 0.3438, 0.5625, 0.3438, 0.5312, 0.3461, 0.5336, 0.3461, 0.5601, 0.1562, 0.5938, 0.1875, 0.5938, 0.1851, 0.5961, 0.1586, 0.5961, 0.1875, 0.5938, 0.1875, 0.625, 0.1851, 0.6226, 0.1851, 0.5961, 0.1875, 0.625, 0.1562, 0.625, 0.1586, 0.6226, 0.1851, 0.6226, 0.1562, 0.625, 0.1562, 0.5938, 0.1586, 0.5961, 0.1586, 0.6226, 0.1562, 0.5312, 0.1875, 0.5312, 0.1851, 0.5336, 0.1586, 0.5336, 0.1875, 0.5312, 0.1875, 0.5625, 0.1851, 0.5601, 0.1851, 0.5336, 0.1875, 0.5625, 0.1562, 0.5625, 0.1586, 0.5601, 0.1851, 0.5601, 0.1562, 0.5625, 0.1562, 0.5312, 0.1586, 0.5336, 0.1586, 0.5601, 0.2188, 0.5312, 0.25, 0.5312, 0.2476, 0.5336, 0.2211, 0.5336, 0.25, 0.5312, 0.25, 0.5625, 0.2476, 0.5601, 0.2476, 0.5336, 0.25, 0.5625, 0.2188, 0.5625, 0.2211, 0.5601, 0.2476, 0.5601, 0.2188, 0.5625, 0.2188, 0.5312, 0.2211, 0.5336, 0.2211, 0.5601, 0.1562, 0.7188, 0.1875, 0.7188, 0.1851, 0.7211, 0.1586, 0.7211, 0.1875, 0.7188, 0.1875, 0.75, 0.1851, 0.7476, 0.1851, 0.7211, 0.1875, 0.75, 0.1562, 0.75, 0.1586, 0.7476, 0.1851, 0.7476, 0.1562, 0.75, 0.1562, 0.7188, 0.1586, 0.7211, 0.1586, 0.7476, 0.2812, 0.7188, 0.3125, 0.7188, 0.3101, 0.7211, 0.2836, 0.7211, 0.3125, 0.7188, 0.3125, 0.75, 0.3101, 0.7476, 0.3101, 0.7211, 0.3125, 0.75, 0.2812, 0.75, 0.2836, 0.7476, 0.3101, 0.7476, 0.2812, 0.75, 0.2812, 0.7188, 0.2836, 0.7211, 0.2836, 0.7476, 0.3438, 0.6562, 0.375, 0.6562, 0.3726, 0.6586, 0.3461, 0.6586, 0.375, 0.6562, 0.375, 0.6875, 0.3726, 0.6851, 0.3726, 0.6586, 0.375, 0.6875, 0.3438, 0.6875, 0.3461, 0.6851, 0.3726, 0.6851, 0.3438, 0.6875, 0.3438, 0.6562, 0.3461, 0.6586, 0.3461, 0.6851, 0.3438, 0.625, 0.375, 0.625, 0.3726, 0.6274, 0.3461, 0.6274, 0.375, 0.625, 0.375, 0.6562, 0.3726, 0.6539, 0.3726, 0.6274, 0.375, 0.6562, 0.3438, 0.6562, 0.3461, 0.6539, 0.3726, 0.6539, 0.3438, 0.6562, 0.3438, 0.625, 0.3461, 0.6274, 0.3461, 0.6539, 0.25, 0.625, 0.2812, 0.625, 0.2789, 0.6274, 0.2524, 0.6274, 0.2812, 0.625, 0.2812, 0.6562, 0.2789, 0.6539, 0.2789, 0.6274, 0.2812, 0.6562, 0.25, 0.6562, 0.2524, 0.6539, 0.2789, 0.6539, 0.25, 0.6562, 0.25, 0.625, 0.2524, 0.6274, 0.2524, 0.6539, 0.2812, 0.625, 0.3125, 0.625, 0.3101, 0.6274, 0.2836, 0.6274, 0.3125, 0.625, 0.3125, 0.6562, 0.3101, 0.6539, 0.3101, 0.6274, 0.3125, 0.6562, 0.2812, 0.6562, 0.2836, 0.6539, 0.3101, 0.6539, 0.2812, 0.6562, 0.2812, 0.625, 0.2836, 0.6274, 0.2836, 0.6539, 0.25, 0.7188, 0.2812, 0.7188, 0.2789, 0.7211, 0.2524, 0.7211, 0.2812, 0.7188, 0.2812, 0.75, 0.2789, 0.7476, 0.2789, 0.7211, 0.2812, 0.75, 0.25, 0.75, 0.2524, 0.7476, 0.2789, 0.7476, 0.25, 0.75, 0.25, 0.7188, 0.2524, 0.7211, 0.2524, 0.7476, 0.25, 0.6875, 0.2812, 0.6875, 0.2789, 0.6899, 0.2524, 0.6899, 0.2812, 0.6875, 0.2812, 0.7188, 0.2789, 0.7164, 0.2789, 0.6899, 0.2812, 0.7188, 0.25, 0.7188, 0.2524, 0.7164, 0.2789, 0.7164, 0.25, 0.7188, 0.25, 0.6875, 0.2524, 0.6899, 0.2524, 0.7164, 0.2812, 0.6875, 0.3125, 0.6875, 0.3101, 0.6899, 0.2836, 0.6899, 0.3125, 0.6875, 0.3125, 0.7188, 0.3101, 0.7164, 0.3101, 0.6899, 0.3125, 0.7188, 0.2812, 0.7188, 0.2836, 0.7164, 0.3101, 0.7164, 0.2812, 0.7188, 0.2812, 0.6875, 0.2836, 0.6899, 0.2836, 0.7164, 0.1875, 0.625, 0.2188, 0.625, 0.2164, 0.6274, 0.1899, 0.6274, 0.2188, 0.625, 0.2188, 0.6562, 0.2164, 0.6539, 0.2164, 0.6274, 0.2188, 0.6562, 0.1875, 0.6562, 0.1899, 0.6539, 0.2164, 0.6539, 0.1875, 0.6562, 0.1875, 0.625, 0.1899, 0.6274, 0.1899, 0.6539, 0.2188, 0.625, 0.25, 0.625, 0.2476, 0.6274, 0.2211, 0.6274, 0.25, 0.625, 0.25, 0.6562, 0.2476, 0.6539, 0.2476, 0.6274, 0.25, 0.6562, 0.2188, 0.6562, 0.2211, 0.6539, 0.2476, 0.6539, 0.2188, 0.6562, 0.2188, 0.625, 0.2211, 0.6274, 0.2211, 0.6539, 0.125, 0.625, 0.1562, 0.625, 0.1539, 0.6274, 0.1274, 0.6274, 0.1562, 0.625, 0.1562, 0.6562, 0.1539, 0.6539, 0.1539, 0.6274, 0.1562, 0.6562, 0.125, 0.6562, 0.1274, 0.6539, 0.1539, 0.6539, 0.125, 0.6562, 0.125, 0.625, 0.1274, 0.6274, 0.1274, 0.6539, 0.1562, 0.625, 0.1875, 0.625, 0.1851, 0.6274, 0.1586, 0.6274, 0.1875, 0.625, 0.1875, 0.6562, 0.1851, 0.6539, 0.1851, 0.6274, 0.1875, 0.6562, 0.1562, 0.6562, 0.1586, 0.6539, 0.1851, 0.6539, 0.1562, 0.6562, 0.1562, 0.625, 0.1586, 0.6274, 0.1586, 0.6539, 0.125, 0.7188, 0.1562, 0.7188, 0.1539, 0.7211, 0.1274, 0.7211, 0.1562, 0.7188, 0.1562, 0.75, 0.1539, 0.7476, 0.1539, 0.7211, 0.1562, 0.75, 0.125, 0.75, 0.1274, 0.7476, 0.1539, 0.7476, 0.125, 0.75, 0.125, 0.7188, 0.1274, 0.7211, 0.1274, 0.7476, 0.125, 0.6875, 0.1562, 0.6875, 0.1539, 0.6899, 0.1274, 0.6899, 0.1562, 0.6875, 0.1562, 0.7188, 0.1539, 0.7164, 0.1539, 0.6899, 0.1562, 0.7188, 0.125, 0.7188, 0.1274, 0.7164, 0.1539, 0.7164, 0.125, 0.7188, 0.125, 0.6875, 0.1274, 0.6899, 0.1274, 0.7164, 0.1562, 0.6875, 0.1875, 0.6875, 0.1851, 0.6899, 0.1586, 0.6899, 0.1875, 0.6875, 0.1875, 0.7188, 0.1851, 0.7164, 0.1851, 0.6899, 0.1875, 0.7188, 0.1562, 0.7188, 0.1586, 0.7164, 0.1851, 0.7164, 0.1562, 0.7188, 0.1562, 0.6875, 0.1586, 0.6899, 0.1586, 0.7164, 0.1875, 0.5312, 0.2188, 0.5312, 0.2164, 0.5336, 0.1899, 0.5336, 0.2188, 0.5312, 0.2188, 0.5625, 0.2164, 0.5601, 0.2164, 0.5336, 0.2188, 0.5625, 0.1875, 0.5625, 0.1899, 0.5601, 0.2164, 0.5601, 0.1875, 0.5625, 0.1875, 0.5312, 0.1899, 0.5336, 0.1899, 0.5601, 0.1875, 0.5, 0.2188, 0.5, 0.2164, 0.5024, 0.1899, 0.5024, 0.2188, 0.5, 0.2188, 0.5312, 0.2164, 0.5289, 0.2164, 0.5024, 0.2188, 0.5312, 0.1875, 0.5312, 0.1899, 0.5289, 0.2164, 0.5289, 0.1875, 0.5312, 0.1875, 0.5, 0.1899, 0.5024, 0.1899, 0.5289, 0.2188, 0.5, 0.25, 0.5, 0.2476, 0.5024, 0.2211, 0.5024, 0.25, 0.5, 0.25, 0.5312, 0.2476, 0.5289, 0.2476, 0.5024, 0.25, 0.5312, 0.2188, 0.5312, 0.2211, 0.5289, 0.2476, 0.5289, 0.2188, 0.5312, 0.2188, 0.5, 0.2211, 0.5024, 0.2211, 0.5289, 0.125, 0.5312, 0.1562, 0.5312, 0.1539, 0.5336, 0.1274, 0.5336, 0.1562, 0.5312, 0.1562, 0.5625, 0.1539, 0.5601, 0.1539, 0.5336, 0.1562, 0.5625, 0.125, 0.5625, 0.1274, 0.5601, 0.1539, 0.5601, 0.125, 0.5625, 0.125, 0.5312, 0.1274, 0.5336, 0.1274, 0.5601, 0.125, 0.5, 0.1562, 0.5, 0.1539, 0.5024, 0.1274, 0.5024, 0.1562, 0.5, 0.1562, 0.5312, 0.1539, 0.5289, 0.1539, 0.5024, 0.1562, 0.5312, 0.125, 0.5312, 0.1274, 0.5289, 0.1539, 0.5289, 0.125, 0.5312, 0.125, 0.5, 0.1274, 0.5024, 0.1274, 0.5289, 0.1562, 0.5, 0.1875, 0.5, 0.1851, 0.5024, 0.1586, 0.5024, 0.1875, 0.5, 0.1875, 0.5312, 0.1851, 0.5289, 0.1851, 0.5024, 0.1875, 0.5312, 0.1562, 0.5312, 0.1586, 0.5289, 0.1851, 0.5289, 0.1562, 0.5312, 0.1562, 0.5, 0.1586, 0.5024, 0.1586, 0.5289, 0.125, 0.5938, 0.1562, 0.5938, 0.1539, 0.5961, 0.1274, 0.5961, 0.1562, 0.5938, 0.1562, 0.625, 0.1539, 0.6226, 0.1539, 0.5961, 0.1562, 0.625, 0.125, 0.625, 0.1274, 0.6226, 0.1539, 0.6226, 0.125, 0.625, 0.125, 0.5938, 0.1274, 0.5961, 0.1274, 0.6226, 0.125, 0.5625, 0.1562, 0.5625, 0.1539, 0.5649, 0.1274, 0.5649, 0.1562, 0.5625, 0.1562, 0.5938, 0.1539, 0.5914, 0.1539, 0.5649, 0.1562, 0.5938, 0.125, 0.5938, 0.1274, 0.5914, 0.1539, 0.5914, 0.125, 0.5938, 0.125, 0.5625, 0.1274, 0.5649, 0.1274, 0.5914, 0.1562, 0.5625, 0.1875, 0.5625, 0.1851, 0.5649, 0.1586, 0.5649, 0.1875, 0.5625, 0.1875, 0.5938, 0.1851, 0.5914, 0.1851, 0.5649, 0.1875, 0.5938, 0.1562, 0.5938, 0.1586, 0.5914, 0.1851, 0.5914, 0.1562, 0.5938, 0.1562, 0.5625, 0.1586, 0.5649, 0.1586, 0.5914, 0.3438, 0.5, 0.375, 0.5, 0.3726, 0.5024, 0.3461, 0.5024, 0.375, 0.5, 0.375, 0.5312, 0.3726, 0.5289, 0.3726, 0.5024, 0.375, 0.5312, 0.3438, 0.5312, 0.3461, 0.5289, 0.3726, 0.5289, 0.3438, 0.5312, 0.3438, 0.5, 0.3461, 0.5024, 0.3461, 0.5289, 0.25, 0.5312, 0.2812, 0.5312, 0.2789, 0.5336, 0.2524, 0.5336, 0.2812, 0.5312, 0.2812, 0.5625, 0.2789, 0.5601, 0.2789, 0.5336, 0.2812, 0.5625, 0.25, 0.5625, 0.2524, 0.5601, 0.2789, 0.5601, 0.25, 0.5625, 0.25, 0.5312, 0.2524, 0.5336, 0.2524, 0.5601, 0.25, 0.5, 0.2812, 0.5, 0.2789, 0.5024, 0.2524, 0.5024, 0.2812, 0.5, 0.2812, 0.5312, 0.2789, 0.5289, 0.2789, 0.5024, 0.2812, 0.5312, 0.25, 0.5312, 0.2524, 0.5289, 0.2789, 0.5289, 0.25, 0.5312, 0.25, 0.5, 0.2524, 0.5024, 0.2524, 0.5289, 0.2812, 0.5, 0.3125, 0.5, 0.3101, 0.5024, 0.2836, 0.5024, 0.3125, 0.5, 0.3125, 0.5312, 0.3101, 0.5289, 0.3101, 0.5024, 0.3125, 0.5312, 0.2812, 0.5312, 0.2836, 0.5289, 0.3101, 0.5289, 0.2812, 0.5312, 0.2812, 0.5, 0.2836, 0.5024, 0.2836, 0.5289, 0.25, 0.5938, 0.2812, 0.5938, 0.2789, 0.5961, 0.2524, 0.5961, 0.2812, 0.5938, 0.2812, 0.625, 0.2789, 0.6226, 0.2789, 0.5961, 0.2812, 0.625, 0.25, 0.625, 0.2524, 0.6226, 0.2789, 0.6226, 0.25, 0.625, 0.25, 0.5938, 0.2524, 0.5961, 0.2524, 0.6226, 0.25, 0.5625, 0.2812, 0.5625, 0.2789, 0.5649, 0.2524, 0.5649, 0.2812, 0.5625, 0.2812, 0.5938, 0.2789, 0.5914, 0.2789, 0.5649, 0.2812, 0.5938, 0.25, 0.5938, 0.2524, 0.5914, 0.2789, 0.5914, 0.25, 0.5938, 0.25, 0.5625, 0.2524, 0.5649, 0.2524, 0.5914, 0.2812, 0.5625, 0.3125, 0.5625, 0.3101, 0.5649, 0.2836, 0.5649, 0.3125, 0.5625, 0.3125, 0.5938, 0.3101, 0.5914, 0.3101, 0.5649, 0.3125, 0.5938, 0.2812, 0.5938, 0.2836, 0.5914, 0.3101, 0.5914, 0.2812, 0.5938, 0.2812, 0.5625, 0.2836, 0.5649, 0.2836, 0.5914, 0.3438, 0.5625, 0.375, 0.5625, 0.3726, 0.5649, 0.3461, 0.5649, 0.375, 0.5625, 0.375, 0.5938, 0.3726, 0.5914, 0.3726, 0.5649, 0.375, 0.5938, 0.3438, 0.5938, 0.3461, 0.5914, 0.3726, 0.5914, 0.3438, 0.5938, 0.3438, 0.5625, 0.3461, 0.5649, 0.3461, 0.5914, 0.1875, 0.5938, 0.2188, 0.5938, 0.2164, 0.5961, 0.1899, 0.5961, 0.2188, 0.5938, 0.2188, 0.625, 0.2164, 0.6226, 0.2164, 0.5961, 0.2188, 0.625, 0.1875, 0.625, 0.1899, 0.6226, 0.2164, 0.6226, 0.1875, 0.625, 0.1875, 0.5938, 0.1899, 0.5961, 0.1899, 0.6226, 0.1875, 0.5625, 0.2188, 0.5625, 0.2164, 0.5649, 0.1899, 0.5649, 0.2188, 0.5625, 0.2188, 0.5938, 0.2164, 0.5914, 0.2164, 0.5649, 0.2188, 0.5938, 0.1875, 0.5938, 0.1899, 0.5914, 0.2164, 0.5914, 0.1875, 0.5938, 0.1875, 0.5625, 0.1899, 0.5649, 0.1899, 0.5914, 0.2188, 0.5625, 0.25, 0.5625, 0.2476, 0.5649, 0.2211, 0.5649, 0.25, 0.5625, 0.25, 0.5938, 0.2476, 0.5914, 0.2476, 0.5649, 0.25, 0.5938, 0.2188, 0.5938, 0.2211, 0.5914, 0.2476, 0.5914, 0.2188, 0.5938, 0.2188, 0.5625, 0.2211, 0.5649, 0.2211, 0.5914, 0.1875, 0.7188, 0.2188, 0.7188, 0.2164, 0.7211, 0.1899, 0.7211, 0.2188, 0.7188, 0.2188, 0.75, 0.2164, 0.7476, 0.2164, 0.7211, 0.2188, 0.75, 0.1875, 0.75, 0.1899, 0.7476, 0.2164, 0.7476, 0.1875, 0.75, 0.1875, 0.7188, 0.1899, 0.7211, 0.1899, 0.7476, 0.1875, 0.6875, 0.2188, 0.6875, 0.2164, 0.6899, 0.1899, 0.6899, 0.2188, 0.6875, 0.2188, 0.7188, 0.2164, 0.7164, 0.2164, 0.6899, 0.2188, 0.7188, 0.1875, 0.7188, 0.1899, 0.7164, 0.2164, 0.7164, 0.1875, 0.7188, 0.1875, 0.6875, 0.1899, 0.6899, 0.1899, 0.7164, 0.2188, 0.6875, 0.25, 0.6875, 0.2476, 0.6899, 0.2211, 0.6899, 0.25, 0.6875, 0.25, 0.7188, 0.2476, 0.7164, 0.2476, 0.6899, 0.25, 0.7188, 0.2188, 0.7188, 0.2211, 0.7164, 0.2476, 0.7164, 0.2188, 0.7188, 0.2188, 0.6875, 0.2211, 0.6899, 0.2211, 0.7164, 0.3438, 0.6875, 0.375, 0.6875, 0.3726, 0.6899, 0.3461, 0.6899, 0.375, 0.6875, 0.375, 0.7188, 0.3726, 0.7164, 0.3726, 0.6899, 0.375, 0.7188, 0.3438, 0.7188, 0.3461, 0.7164, 0.3726, 0.7164, 0.3438, 0.7188, 0.3438, 0.6875, 0.3461, 0.6899, 0.3461, 0.7164, 0.3461, 0.7211, 0.3726, 0.7211, 0.3726, 0.7476, 0.3461, 0.7476, 0.2211, 0.7211, 0.2476, 0.7211, 0.2476, 0.7476, 0.2211, 0.7476, 0.2211, 0.5961, 0.2476, 0.5961, 0.2476, 0.6226, 0.2211, 0.6226, 0.3461, 0.5961, 0.3726, 0.5961, 0.3726, 0.6226, 0.3461, 0.6226, 0.2836, 0.5961, 0.3101, 0.5961, 0.3101, 0.6226, 0.2836, 0.6226, 0.2836, 0.5336, 0.3101, 0.5336, 0.3101, 0.5601, 0.2836, 0.5601, 0.3461, 0.5336, 0.3726, 0.5336, 0.3726, 0.5601, 0.3461, 0.5601, 0.1586, 0.5961, 0.1851, 0.5961, 0.1851, 0.6226, 0.1586, 0.6226, 0.1586, 0.5336, 0.1851, 0.5336, 0.1851, 0.5601, 0.1586, 0.5601, 0.2211, 0.5336, 0.2476, 0.5336, 0.2476, 0.5601, 0.2211, 0.5601, 0.1586, 0.7211, 0.1851, 0.7211, 0.1851, 0.7476, 0.1586, 0.7476, 0.2836, 0.7211, 0.3101, 0.7211, 0.3101, 0.7476, 0.2836, 0.7476, 0.3461, 0.6586, 0.3726, 0.6586, 0.3726, 0.6851, 0.3461, 0.6851, 0.3461, 0.6274, 0.3726, 0.6274, 0.3726, 0.6539, 0.3461, 0.6539, 0.2524, 0.6274, 0.2789, 0.6274, 0.2789, 0.6539, 0.2524, 0.6539, 0.2836, 0.6274, 0.3101, 0.6274, 0.3101, 0.6539, 0.2836, 0.6539, 0.2524, 0.7211, 0.2789, 0.7211, 0.2789, 0.7476, 0.2524, 0.7476, 0.2524, 0.6899, 0.2789, 0.6899, 0.2789, 0.7164, 0.2524, 0.7164, 0.2836, 0.6899, 0.3101, 0.6899, 0.3101, 0.7164, 0.2836, 0.7164, 0.1899, 0.6274, 0.2164, 0.6274, 0.2164, 0.6539, 0.1899, 0.6539, 0.2211, 0.6274, 0.2476, 0.6274, 0.2476, 0.6539, 0.2211, 0.6539, 0.1274, 0.6274, 0.1539, 0.6274, 0.1539, 0.6539, 0.1274, 0.6539, 0.1586, 0.6274, 0.1851, 0.6274, 0.1851, 0.6539, 0.1586, 0.6539, 0.1274, 0.7211, 0.1539, 0.7211, 0.1539, 0.7476, 0.1274, 0.7476, 0.1274, 0.6899, 0.1539, 0.6899, 0.1539, 0.7164, 0.1274, 0.7164, 0.1586, 0.6899, 0.1851, 0.6899, 0.1851, 0.7164, 0.1586, 0.7164, 0.1899, 0.5336, 0.2164, 0.5336, 0.2164, 0.5601, 0.1899, 0.5601, 0.1899, 0.5024, 0.2164, 0.5024, 0.2164, 0.5289, 0.1899, 0.5289, 0.2211, 0.5024, 0.2476, 0.5024, 0.2476, 0.5289, 0.2211, 0.5289, 0.1274, 0.5336, 0.1539, 0.5336, 0.1539, 0.5601, 0.1274, 0.5601, 0.1274, 0.5024, 0.1539, 0.5024, 0.1539, 0.5289, 0.1274, 0.5289, 0.1586, 0.5024, 0.1851, 0.5024, 0.1851, 0.5289, 0.1586, 0.5289, 0.1274, 0.5961, 0.1539, 0.5961, 0.1539, 0.6226, 0.1274, 0.6226, 0.1274, 0.5649, 0.1539, 0.5649, 0.1539, 0.5914, 0.1274, 0.5914, 0.1586, 0.5649, 0.1851, 0.5649, 0.1851, 0.5914, 0.1586, 0.5914, 0.3461, 0.5024, 0.3726, 0.5024, 0.3726, 0.5289, 0.3461, 0.5289, 0.2524, 0.5336, 0.2789, 0.5336, 0.2789, 0.5601, 0.2524, 0.5601, 0.2524, 0.5024, 0.2789, 0.5024, 0.2789, 0.5289, 0.2524, 0.5289, 0.2836, 0.5024, 0.3101, 0.5024, 0.3101, 0.5289, 0.2836, 0.5289, 0.2524, 0.5961, 0.2789, 0.5961, 0.2789, 0.6226, 0.2524, 0.6226, 0.2524, 0.5649, 0.2789, 0.5649, 0.2789, 0.5914, 0.2524, 0.5914, 0.2836, 0.5649, 0.3101, 0.5649, 0.3101, 0.5914, 0.2836, 0.5914, 0.3461, 0.5649, 0.3726, 0.5649, 0.3726, 0.5914, 0.3461, 0.5914, 0.1899, 0.5961, 0.2164, 0.5961, 0.2164, 0.6226, 0.1899, 0.6226, 0.1899, 0.5649, 0.2164, 0.5649, 0.2164, 0.5914, 0.1899, 0.5914, 0.2211, 0.5649, 0.2476, 0.5649, 0.2476, 0.5914, 0.2211, 0.5914, 0.1899, 0.7211, 0.2164, 0.7211, 0.2164, 0.7476, 0.1899, 0.7476, 0.1899, 0.6899, 0.2164, 0.6899, 0.2164, 0.7164, 0.1899, 0.7164, 0.2211, 0.6899, 0.2476, 0.6899, 0.2476, 0.7164, 0.2211, 0.7164, 0.3461, 0.6899, 0.3726, 0.6899, 0.3726, 0.7164, 0.3461, 0.7164, 0.2524, 0.7211, 0.2789, 0.7211, 0.2789, 0.7211, 0.2524, 0.7211, 0.3461, 0.5961, 0.3726, 0.5961, 0.3726, 0.5961, 0.3461, 0.5961, 0.3461, 0.5914, 0.3461, 0.5649, 0.3461, 0.5649, 0.3461, 0.5914, 0.1274, 0.5601, 0.1274, 0.5336, 0.1274, 0.5336, 0.1274, 0.5601, 0.2524, 0.7476, 0.2524, 0.7211, 0.2524, 0.7211, 0.2524, 0.7476, 0.3461, 0.6226, 0.3461, 0.5961, 0.3461, 0.5961, 0.3461, 0.6226, 0.3726, 0.5649, 0.3726, 0.5914, 0.3726, 0.5914, 0.3726, 0.5649, 0.1539, 0.5336, 0.1539, 0.5601, 0.1539, 0.5601, 0.1539, 0.5336, 0.2789, 0.7211, 0.2789, 0.7476, 0.2789, 0.7476, 0.2789, 0.7211, 0.3726, 0.5961, 0.3726, 0.6226, 0.3726, 0.6226, 0.3726, 0.5961, 0.3726, 0.5914, 0.3461, 0.5914, 0.3461, 0.5914, 0.3726, 0.5914, 0.1539, 0.5601, 0.1274, 0.5601, 0.1274, 0.5601, 0.1539, 0.5601, 0.2789, 0.7476, 0.2524, 0.7476, 0.2524, 0.7476, 0.2789, 0.7476, 0.3726, 0.6226, 0.3461, 0.6226, 0.3461, 0.6226, 0.3726, 0.6226, 0.1899, 0.5961, 0.2164, 0.5961, 0.2164, 0.5961, 0.1899, 0.5961, 0.1274, 0.5024, 0.1539, 0.5024, 0.1539, 0.5024, 0.1274, 0.5024, 0.2524, 0.6899, 0.2789, 0.6899, 0.2789, 0.6899, 0.2524, 0.6899, 0.2836, 0.5961, 0.3101, 0.5961, 0.3101, 0.5961, 0.2836, 0.5961, 0.1899, 0.6226, 0.1899, 0.5961, 0.1899, 0.5961, 0.1899, 0.6226, 0.1274, 0.5289, 0.1274, 0.5024, 0.1274, 0.5024, 0.1274, 0.5289, 0.2524, 0.7164, 0.2524, 0.6899, 0.2524, 0.6899, 0.2524, 0.7164, 0.2836, 0.6226, 0.2836, 0.5961, 0.2836, 0.5961, 0.2836, 0.6226, 0.2164, 0.5961, 0.2164, 0.6226, 0.2164, 0.6226, 0.2164, 0.5961, 0.1539, 0.5024, 0.1539, 0.5289, 0.1539, 0.5289, 0.1539, 0.5024, 0.2789, 0.6899, 0.2789, 0.7164, 0.2789, 0.7164, 0.2789, 0.6899, 0.3101, 0.5961, 0.3101, 0.6226, 0.3101, 0.6226, 0.3101, 0.5961, 0.2164, 0.6226, 0.1899, 0.6226, 0.1899, 0.6226, 0.2164, 0.6226, 0.1539, 0.5289, 0.1274, 0.5289, 0.1274, 0.5289, 0.1539, 0.5289, 0.2789, 0.7164, 0.2524, 0.7164, 0.2524, 0.7164, 0.2789, 0.7164, 0.3101, 0.6226, 0.2836, 0.6226, 0.2836, 0.6226, 0.3101, 0.6226, 0.1899, 0.5649, 0.2164, 0.5649, 0.2164, 0.5649, 0.1899, 0.5649, 0.1586, 0.5024, 0.1851, 0.5024, 0.1851, 0.5024, 0.1586, 0.5024, 0.2836, 0.6899, 0.3101, 0.6899, 0.3101, 0.6899, 0.2836, 0.6899, 0.2836, 0.5336, 0.3101, 0.5336, 0.3101, 0.5336, 0.2836, 0.5336, 0.1899, 0.5914, 0.1899, 0.5649, 0.1899, 0.5649, 0.1899, 0.5914, 0.1586, 0.5289, 0.1586, 0.5024, 0.1586, 0.5024, 0.1586, 0.5289, 0.2836, 0.7164, 0.2836, 0.6899, 0.2836, 0.6899, 0.2836, 0.7164, 0.2836, 0.5601, 0.2836, 0.5336, 0.2836, 0.5336, 0.2836, 0.5601, 0.2164, 0.5649, 0.2164, 0.5914, 0.2164, 0.5914, 0.2164, 0.5649, 0.1851, 0.5024, 0.1851, 0.5289, 0.1851, 0.5289, 0.1851, 0.5024, 0.3101, 0.6899, 0.3101, 0.7164, 0.3101, 0.7164, 0.3101, 0.6899, 0.3101, 0.5336, 0.3101, 0.5601, 0.3101, 0.5601, 0.3101, 0.5336, 0.2164, 0.5914, 0.1899, 0.5914, 0.1899, 0.5914, 0.2164, 0.5914, 0.1851, 0.5289, 0.1586, 0.5289, 0.1586, 0.5289, 0.1851, 0.5289, 0.3101, 0.7164, 0.2836, 0.7164, 0.2836, 0.7164, 0.3101, 0.7164, 0.3101, 0.5601, 0.2836, 0.5601, 0.2836, 0.5601, 0.3101, 0.5601, 0.2211, 0.5649, 0.2476, 0.5649, 0.2476, 0.5649, 0.2211, 0.5649, 0.1274, 0.5961, 0.1539, 0.5961, 0.1539, 0.5961, 0.1274, 0.5961, 0.1899, 0.6274, 0.2164, 0.6274, 0.2164, 0.6274, 0.1899, 0.6274, 0.3461, 0.5336, 0.3726, 0.5336, 0.3726, 0.5336, 0.3461, 0.5336, 0.2211, 0.5914, 0.2211, 0.5649, 0.2211, 0.5649, 0.2211, 0.5914, 0.1274, 0.6226, 0.1274, 0.5961, 0.1274, 0.5961, 0.1274, 0.6226, 0.1899, 0.6539, 0.1899, 0.6274, 0.1899, 0.6274, 0.1899, 0.6539, 0.3461, 0.5601, 0.3461, 0.5336, 0.3461, 0.5336, 0.3461, 0.5601, 0.2476, 0.5649, 0.2476, 0.5914, 0.2476, 0.5914, 0.2476, 0.5649, 0.1539, 0.5961, 0.1539, 0.6226, 0.1539, 0.6226, 0.1539, 0.5961, 0.2164, 0.6274, 0.2164, 0.6539, 0.2164, 0.6539, 0.2164, 0.6274, 0.3726, 0.5336, 0.3726, 0.5601, 0.3726, 0.5601, 0.3726, 0.5336, 0.2476, 0.5914, 0.2211, 0.5914, 0.2211, 0.5914, 0.2476, 0.5914, 0.1539, 0.6226, 0.1274, 0.6226, 0.1274, 0.6226, 0.1539, 0.6226, 0.2164, 0.6539, 0.1899, 0.6539, 0.1899, 0.6539, 0.2164, 0.6539, 0.3726, 0.5601, 0.3461, 0.5601, 0.3461, 0.5601, 0.3726, 0.5601, 0.1899, 0.7211, 0.2164, 0.7211, 0.2164, 0.7211, 0.1899, 0.7211, 0.1274, 0.5649, 0.1539, 0.5649, 0.1539, 0.5649, 0.1274, 0.5649, 0.2211, 0.6274, 0.2476, 0.6274, 0.2476, 0.6274, 0.2211, 0.6274, 0.1586, 0.5961, 0.1851, 0.5961, 0.1851, 0.5961, 0.1586, 0.5961, 0.1899, 0.7476, 0.1899, 0.7211, 0.1899, 0.7211, 0.1899, 0.7476, 0.1274, 0.5914, 0.1274, 0.5649, 0.1274, 0.5649, 0.1274, 0.5914, 0.2211, 0.6539, 0.2211, 0.6274, 0.2211, 0.6274, 0.2211, 0.6539, 0.1586, 0.6226, 0.1586, 0.5961, 0.1586, 0.5961, 0.1586, 0.6226, 0.2164, 0.7211, 0.2164, 0.7476, 0.2164, 0.7476, 0.2164, 0.7211, 0.1539, 0.5649, 0.1539, 0.5914, 0.1539, 0.5914, 0.1539, 0.5649, 0.2476, 0.6274, 0.2476, 0.6539, 0.2476, 0.6539, 0.2476, 0.6274, 0.1851, 0.5961, 0.1851, 0.6226, 0.1851, 0.6226, 0.1851, 0.5961, 0.2164, 0.7476, 0.1899, 0.7476, 0.1899, 0.7476, 0.2164, 0.7476, 0.1539, 0.5914, 0.1274, 0.5914, 0.1274, 0.5914, 0.1539, 0.5914, 0.2476, 0.6539, 0.2211, 0.6539, 0.2211, 0.6539, 0.2476, 0.6539, 0.1851, 0.6226, 0.1586, 0.6226, 0.1586, 0.6226, 0.1851, 0.6226, 0.1899, 0.6899, 0.2164, 0.6899, 0.2164, 0.6899, 0.1899, 0.6899, 0.1586, 0.5649, 0.1851, 0.5649, 0.1851, 0.5649, 0.1586, 0.5649, 0.1274, 0.6274, 0.1539, 0.6274, 0.1539, 0.6274, 0.1274, 0.6274, 0.1586, 0.5336, 0.1851, 0.5336, 0.1851, 0.5336, 0.1586, 0.5336, 0.1899, 0.7164, 0.1899, 0.6899, 0.1899, 0.6899, 0.1899, 0.7164, 0.1586, 0.5914, 0.1586, 0.5649, 0.1586, 0.5649, 0.1586, 0.5914, 0.1274, 0.6539, 0.1274, 0.6274, 0.1274, 0.6274, 0.1274, 0.6539, 0.1586, 0.5601, 0.1586, 0.5336, 0.1586, 0.5336, 0.1586, 0.5601, 0.2164, 0.6899, 0.2164, 0.7164, 0.2164, 0.7164, 0.2164, 0.6899, 0.1851, 0.5649, 0.1851, 0.5914, 0.1851, 0.5914, 0.1851, 0.5649, 0.1539, 0.6274, 0.1539, 0.6539, 0.1539, 0.6539, 0.1539, 0.6274, 0.1851, 0.5336, 0.1851, 0.5601, 0.1851, 0.5601, 0.1851, 0.5336, 0.2164, 0.7164, 0.1899, 0.7164, 0.1899, 0.7164, 0.2164, 0.7164, 0.1851, 0.5914, 0.1586, 0.5914, 0.1586, 0.5914, 0.1851, 0.5914, 0.1539, 0.6539, 0.1274, 0.6539, 0.1274, 0.6539, 0.1539, 0.6539, 0.1851, 0.5601, 0.1586, 0.5601, 0.1586, 0.5601, 0.1851, 0.5601, 0.2211, 0.6899, 0.2476, 0.6899, 0.2476, 0.6899, 0.2211, 0.6899, 0.3461, 0.5024, 0.3726, 0.5024, 0.3726, 0.5024, 0.3461, 0.5024, 0.1586, 0.6274, 0.1851, 0.6274, 0.1851, 0.6274, 0.1586, 0.6274, 0.2211, 0.5336, 0.2476, 0.5336, 0.2476, 0.5336, 0.2211, 0.5336, 0.2211, 0.7164, 0.2211, 0.6899, 0.2211, 0.6899, 0.2211, 0.7164, 0.3461, 0.5289, 0.3461, 0.5024, 0.3461, 0.5024, 0.3461, 0.5289, 0.1586, 0.6539, 0.1586, 0.6274, 0.1586, 0.6274, 0.1586, 0.6539, 0.2211, 0.5601, 0.2211, 0.5336, 0.2211, 0.5336, 0.2211, 0.5601, 0.2476, 0.6899, 0.2476, 0.7164, 0.2476, 0.7164, 0.2476, 0.6899, 0.3726, 0.5024, 0.3726, 0.5289, 0.3726, 0.5289, 0.3726, 0.5024, 0.1851, 0.6274, 0.1851, 0.6539, 0.1851, 0.6539, 0.1851, 0.6274, 0.2476, 0.5336, 0.2476, 0.5601, 0.2476, 0.5601, 0.2476, 0.5336, 0.2476, 0.7164, 0.2211, 0.7164, 0.2211, 0.7164, 0.2476, 0.7164, 0.3726, 0.5289, 0.3461, 0.5289, 0.3461, 0.5289, 0.3726, 0.5289, 0.1851, 0.6539, 0.1586, 0.6539, 0.1586, 0.6539, 0.1851, 0.6539, 0.2476, 0.5601, 0.2211, 0.5601, 0.2211, 0.5601, 0.2476, 0.5601, 0.3461, 0.6899, 0.3726, 0.6899, 0.3726, 0.6899, 0.3461, 0.6899, 0.2524, 0.5336, 0.2789, 0.5336, 0.2789, 0.5336, 0.2524, 0.5336, 0.1274, 0.7211, 0.1539, 0.7211, 0.1539, 0.7211, 0.1274, 0.7211, 0.1586, 0.7211, 0.1851, 0.7211, 0.1851, 0.7211, 0.1586, 0.7211, 0.3461, 0.7164, 0.3461, 0.6899, 0.3461, 0.6899, 0.3461, 0.7164, 0.2524, 0.5601, 0.2524, 0.5336, 0.2524, 0.5336, 0.2524, 0.5601, 0.1274, 0.7476, 0.1274, 0.7211, 0.1274, 0.7211, 0.1274, 0.7476, 0.1586, 0.7476, 0.1586, 0.7211, 0.1586, 0.7211, 0.1586, 0.7476, 0.3726, 0.6899, 0.3726, 0.7164, 0.3726, 0.7164, 0.3726, 0.6899, 0.2789, 0.5336, 0.2789, 0.5601, 0.2789, 0.5601, 0.2789, 0.5336, 0.1539, 0.7211, 0.1539, 0.7476, 0.1539, 0.7476, 0.1539, 0.7211, 0.1851, 0.7211, 0.1851, 0.7476, 0.1851, 0.7476, 0.1851, 0.7211, 0.3726, 0.7164, 0.3461, 0.7164, 0.3461, 0.7164, 0.3726, 0.7164, 0.2789, 0.5601, 0.2524, 0.5601, 0.2524, 0.5601, 0.2789, 0.5601, 0.1539, 0.7476, 0.1274, 0.7476, 0.1274, 0.7476, 0.1539, 0.7476, 0.1851, 0.7476, 0.1586, 0.7476, 0.1586, 0.7476, 0.1851, 0.7476, 0.2524, 0.5024, 0.2789, 0.5024, 0.2789, 0.5024, 0.2524, 0.5024, 0.1274, 0.6899, 0.1539, 0.6899, 0.1539, 0.6899, 0.1274, 0.6899, 0.2836, 0.7211, 0.3101, 0.7211, 0.3101, 0.7211, 0.2836, 0.7211, 0.2524, 0.5289, 0.2524, 0.5024, 0.2524, 0.5024, 0.2524, 0.5289, 0.1274, 0.7164, 0.1274, 0.6899, 0.1274, 0.6899, 0.1274, 0.7164, 0.2836, 0.7476, 0.2836, 0.7211, 0.2836, 0.7211, 0.2836, 0.7476, 0.2789, 0.5024, 0.2789, 0.5289, 0.2789, 0.5289, 0.2789, 0.5024, 0.1539, 0.6899, 0.1539, 0.7164, 0.1539, 0.7164, 0.1539, 0.6899, 0.3101, 0.7211, 0.3101, 0.7476, 0.3101, 0.7476, 0.3101, 0.7211, 0.2789, 0.5289, 0.2524, 0.5289, 0.2524, 0.5289, 0.2789, 0.5289, 0.1539, 0.7164, 0.1274, 0.7164, 0.1274, 0.7164, 0.1539, 0.7164, 0.3101, 0.7476, 0.2836, 0.7476, 0.2836, 0.7476, 0.3101, 0.7476, 0.2836, 0.5024, 0.3101, 0.5024, 0.3101, 0.5024, 0.2836, 0.5024, 0.1586, 0.6899, 0.1851, 0.6899, 0.1851, 0.6899, 0.1586, 0.6899, 0.3461, 0.6586, 0.3726, 0.6586, 0.3726, 0.6586, 0.3461, 0.6586, 0.2836, 0.5289, 0.2836, 0.5024, 0.2836, 0.5024, 0.2836, 0.5289, 0.1586, 0.7164, 0.1586, 0.6899, 0.1586, 0.6899, 0.1586, 0.7164, 0.3461, 0.6851, 0.3461, 0.6586, 0.3461, 0.6586, 0.3461, 0.6851, 0.3101, 0.5024, 0.3101, 0.5289, 0.3101, 0.5289, 0.3101, 0.5024, 0.1851, 0.6899, 0.1851, 0.7164, 0.1851, 0.7164, 0.1851, 0.6899, 0.3726, 0.6586, 0.3726, 0.6851, 0.3726, 0.6851, 0.3726, 0.6586, 0.3101, 0.5289, 0.2836, 0.5289, 0.2836, 0.5289, 0.3101, 0.5289, 0.1851, 0.7164, 0.1586, 0.7164, 0.1586, 0.7164, 0.1851, 0.7164, 0.3726, 0.6851, 0.3461, 0.6851, 0.3461, 0.6851, 0.3726, 0.6851])
me_cube_004.materials.append(mat_monitor_001)
me_cube_004.use_remesh_fix_poles = True
me_cube_004.use_remesh_preserve_attributes = False
me_cube_004.update()
me_cube_005 = bpy.data.meshes.new('Cube.005')
me_cube_005.from_pydata([(-1.0, -1.0, -1.0), (-1.0, 1.0, -1.0), (1.0, -1.0, -1.0), (1.0, 1.0, -1.0), (-1.0, -1.0, -0.6086), (-1.0, -0.6844, -0.2804), (-1.0, -0.9076, -0.3765), (-1.0, 0.6844, -0.2804), (-1.0, 1.0, -0.6086), (-1.0, 0.9076, -0.3765), (0.7026, -0.6844, 0.02757), (1.0, -1.0, -0.1946), (0.9129, -0.9076, 0.006311), (0.7026, 0.6844, 0.02757), (1.0, 1.0, -0.1946), (0.9129, 0.9076, 0.006311), (-1.0, 0.0, -1.0), (1.0, 0.0, -1.0), (0.7026, 0.0, 0.02757), (0.9129, 0.0, 0.006311), (1.0, 0.0, -0.1946), (-1.0, 0.0, -0.2804)], [], [(18, 21, 5, 10), (17, 20, 11, 2), (16, 21, 7, 9, 8, 1), (16, 17, 2, 0), (1, 8, 14, 3), (7, 13, 15, 9), (9, 15, 14, 8), (18, 10, 12, 19), (19, 12, 11, 20), (10, 5, 6, 12), (12, 6, 4, 11), (2, 11, 4, 0), (15, 19, 20, 14), (13, 18, 19, 15), (1, 3, 17, 16), (0, 4, 6, 5, 21, 16), (3, 14, 20, 17), (13, 7, 21, 18)])
_uv = me_cube_005.uv_layers.new(name='UVMap')
_uv.uv.foreach_set('vector', [0.6622, 0.625, 0.875, 0.625, 0.875, 0.7105, 0.6622, 0.7105, 0.375, 0.625, 0.584, 0.625, 0.584, 0.75, 0.375, 0.75, 0.375, 0.125, 0.625, 0.125, 0.625, 0.2105, 0.6064, 0.2384, 0.5613, 0.25, 0.375, 0.25, 0.125, 0.625, 0.375, 0.625, 0.375, 0.75, 0.125, 0.75, 0.375, 0.25, 0.5613, 0.25, 0.584, 0.5, 0.375, 0.5, 0.875, 0.5395, 0.6622, 0.5395, 0.6397, 0.5, 0.875, 0.5, 0.625, 0.25, 0.625, 0.4853, 0.584, 0.5, 0.5613, 0.25, 0.6622, 0.625, 0.6622, 0.7105, 0.625, 0.7384, 0.625, 0.625, 0.625, 0.625, 0.625, 0.7384, 0.584, 0.75, 0.584, 0.625, 0.6622, 0.7105, 0.875, 0.7105, 0.875, 0.75, 0.6397, 0.75, 0.625, 0.7647, 0.625, 1.0, 0.5613, 1.0, 0.584, 0.75, 0.375, 0.75, 0.584, 0.75, 0.5613, 1.0, 0.375, 1.0, 0.625, 0.5116, 0.625, 0.625, 0.584, 0.625, 0.584, 0.5, 0.6622, 0.5395, 0.6622, 0.625, 0.625, 0.625, 0.625, 0.5116, 0.125, 0.5, 0.375, 0.5, 0.375, 0.625, 0.125, 0.625, 0.375, 0.0, 0.5613, 0.0, 0.6064, 0.01156, 0.625, 0.03945, 0.625, 0.125, 0.375, 0.125, 0.375, 0.5, 0.584, 0.5, 0.584, 0.625, 0.375, 0.625, 0.6622, 0.5395, 0.875, 0.5395, 0.875, 0.625, 0.6622, 0.625])
me_cube_005.materials.append(mat_monitor_001)
me_cube_005.use_remesh_fix_poles = True
me_cube_005.use_remesh_preserve_attributes = False
me_cube_005.update()
me_cube_006 = bpy.data.meshes.new('Cube.006')
me_cube_006.from_pydata([(-1.0, 0.0, -1.0), (-1.0, 0.0, 1.0), (1.0, 0.0, -1.0), (1.0, 0.0, 1.0), (-1.0, 0.9173, -1.0), (-0.9173, 1.0, -1.0), (-0.9173, 1.0, 0.9173), (-1.0, 0.9173, 1.0), (0.9173, 1.0, -1.0), (1.0, 0.9173, -1.0), (1.0, 0.9173, 1.0), (0.9173, 1.0, 0.9173), (-0.8794, 1.0, -0.9622), (-0.8794, 1.0, 0.8794), (0.8794, 1.0, 0.8794), (0.8794, 1.0, -0.9622), (-0.8794, 0.8837, 0.8794), (-0.8794, 0.8837, -0.9622), (0.8794, 0.8837, -0.9622), (0.8794, 0.8837, 0.8794), (1.0, 0.0, 0.9545), (1.0, 0.0, -1.0), (1.0, 0.7555, 0.9545), (1.0, 0.6869, -0.8859), (-1.0, 0.0, 0.5), (-1.0, 0.0, 0.0), (-1.0, 0.0, -0.5), (-0.9173, 1.0, 0.438), (-0.9173, 1.0, -0.04136), (-0.9173, 1.0, -0.5207), (-1.0, 0.9173, -0.5), (-1.0, 0.9173, 0.0), (-1.0, 0.9173, 0.5), (1.0, 0.9173, 0.5), (1.0, 0.9173, 0.0), (1.0, 0.9173, -0.5), (0.9173, 1.0, -0.5207), (0.9173, 1.0, -0.04136), (0.9173, 1.0, 0.438), (-0.8794, 1.0, 0.419), (-0.8794, 1.0, -0.04136), (-0.8794, 1.0, -0.5018), (0.8794, 1.0, -0.5018), (0.8794, 1.0, -0.04136), (0.8794, 1.0, 0.419), (-0.8794, 0.8837, 0.419), (-0.8794, 0.8837, -0.04136), (-0.8794, 0.8837, -0.5018), (0.8794, 0.8837, -0.5018), (0.8794, 0.8837, -0.04136), (0.8794, 0.8837, 0.419), (1.0, 0.0, 0.5), (1.0, 0.0, 0.0), (1.0, 0.0, -0.5), (1.0, 0.7555, 0.5455), (1.0, 0.6869, -0.1141), (1.0, 0.6869, -0.5), (1.0, 0.1141, -0.5), (1.0, 0.1141, -0.8859), (1.0, 0.801, -0.5), (1.0, 0.801, -1.0), (1.0, 0.801, 0.0), (1.0, 0.1141, -0.1141), (0.9194, 0.1141, -0.5), (0.9194, 0.1141, -0.8859), (0.9194, 0.1141, -0.1141), (0.9194, 0.6869, -0.5), (0.9194, 0.6869, -0.8859), (0.9194, 0.6869, -0.1141), (1.0, 0.0, 1.0), (1.0, 0.801, 1.0), (1.0, 0.801, 0.5), (1.0, 0.0, 0.5455), (0.923, 0.0, 0.9545), (0.923, 0.0, 0.5455), (0.923, 0.7555, 0.9545), (0.923, 0.7555, 0.5455)], [], [(10, 7, 1, 3), (4, 5, 8, 9, 2, 0), (33, 10, 70, 71), (24, 1, 7, 32), (29, 5, 4, 30), (7, 10, 11, 6), (35, 9, 8, 36), (42, 15, 18, 48), (27, 6, 13, 39), (6, 11, 14, 13), (36, 8, 15, 42), (8, 5, 12, 15), (45, 16, 19, 50), (15, 12, 17, 18), (13, 14, 19, 16), (39, 13, 16, 45), (54, 22, 75, 76), (10, 3, 69, 70), (2, 9, 60, 21), (23, 56, 66, 67), (55, 62, 65, 68), (61, 71, 51, 52), (12, 41, 47, 17), (41, 40, 46, 47), (40, 39, 45, 46), (17, 47, 48, 18), (47, 46, 49, 48), (46, 45, 50, 49), (11, 38, 44, 14), (38, 37, 43, 44), (37, 36, 42, 43), (5, 29, 41, 12), (29, 28, 40, 41), (28, 27, 39, 40), (14, 44, 50, 19), (44, 43, 49, 50), (43, 42, 48, 49), (10, 33, 38, 11), (33, 34, 37, 38), (34, 35, 36, 37), (6, 27, 32, 7), (27, 28, 31, 32), (28, 29, 30, 31), (0, 26, 30, 4), (26, 25, 31, 30), (25, 24, 32, 31), (9, 35, 59, 60), (35, 34, 61, 59), (34, 33, 71, 61), (58, 57, 53, 21), (56, 23, 60, 59), (23, 58, 21, 60), (57, 62, 52, 53), (55, 56, 59, 61), (62, 55, 61, 52), (67, 66, 63, 64), (66, 68, 65, 63), (62, 57, 63, 65), (56, 55, 68, 66), (58, 23, 67, 64), (57, 58, 64, 63), (20, 22, 70, 69), (22, 54, 71, 70), (54, 72, 51, 71), (76, 75, 73, 74), (72, 54, 76, 74), (22, 20, 73, 75)])
_uv = me_cube_006.uv_layers.new(name='UVMap')
_uv.uv.foreach_set('vector', [0.625, 0.5103, 0.875, 0.5103, 0.875, 0.625, 0.625, 0.625, 0.125, 0.5103, 0.1353, 0.5, 0.3647, 0.5, 0.375, 0.5103, 0.375, 0.625, 0.125, 0.625, 0.5625, 0.5103, 0.625, 0.5103, 0.625, 0.5103, 0.5625, 0.5103, 0.5625, 0.125, 0.625, 0.125, 0.625, 0.2397, 0.5625, 0.2397, 0.4349, 0.2603, 0.375, 0.2603, 0.375, 0.2397, 0.4375, 0.2397, 0.625, 0.25, 0.625, 0.5, 0.6147, 0.4897, 0.6147, 0.2603, 0.4375, 0.5103, 0.375, 0.5103, 0.375, 0.4897, 0.4349, 0.4897, 0.4373, 0.4849, 0.3797, 0.4849, 0.3797, 0.4849, 0.4373, 0.4849, 0.5547, 0.2603, 0.6147, 0.2603, 0.6099, 0.2651, 0.5524, 0.2651, 0.6147, 0.2603, 0.6147, 0.4897, 0.6099, 0.4849, 0.6099, 0.2651, 0.4349, 0.4897, 0.375, 0.4897, 0.3797, 0.4849, 0.4373, 0.4849, 0.375, 0.4897, 0.375, 0.2603, 0.3797, 0.2651, 0.3797, 0.4849, 0.5524, 0.2651, 0.6099, 0.2651, 0.6099, 0.4849, 0.5524, 0.4849, 0.3797, 0.4849, 0.3797, 0.2651, 0.3797, 0.2651, 0.3797, 0.4849, 0.6099, 0.2651, 0.6099, 0.4849, 0.6099, 0.4849, 0.6099, 0.2651, 0.5524, 0.2651, 0.6099, 0.2651, 0.6099, 0.2651, 0.5524, 0.2651, 0.5682, 0.5169, 0.6193, 0.5169, 0.6193, 0.5169, 0.5682, 0.5169, 0.625, 0.5103, 0.625, 0.625, 0.625, 0.625, 0.625, 0.5103, 0.375, 0.625, 0.375, 0.5103, 0.375, 0.5249, 0.375, 0.625, 0.3893, 0.5267, 0.4375, 0.5267, 0.4375, 0.5267, 0.3893, 0.5267, 0.4857, 0.5267, 0.4857, 0.6087, 0.4857, 0.6087, 0.4857, 0.5267, 0.5, 0.5103, 0.5625, 0.5103, 0.5625, 0.625, 0.5, 0.625, 0.3797, 0.2651, 0.4373, 0.2651, 0.4373, 0.2651, 0.3797, 0.2651, 0.4373, 0.2651, 0.4948, 0.2651, 0.4948, 0.2651, 0.4373, 0.2651, 0.4948, 0.2651, 0.5524, 0.2651, 0.5524, 0.2651, 0.4948, 0.2651, 0.3797, 0.2651, 0.4373, 0.2651, 0.4373, 0.4849, 0.3797, 0.4849, 0.4373, 0.2651, 0.4948, 0.2651, 0.4948, 0.4849, 0.4373, 0.4849, 0.4948, 0.2651, 0.5524, 0.2651, 0.5524, 0.4849, 0.4948, 0.4849, 0.6147, 0.4897, 0.5547, 0.4897, 0.5524, 0.4849, 0.6099, 0.4849, 0.5547, 0.4897, 0.4948, 0.4897, 0.4948, 0.4849, 0.5524, 0.4849, 0.4948, 0.4897, 0.4349, 0.4897, 0.4373, 0.4849, 0.4948, 0.4849, 0.375, 0.2603, 0.4349, 0.2603, 0.4373, 0.2651, 0.3797, 0.2651, 0.4349, 0.2603, 0.4948, 0.2603, 0.4948, 0.2651, 0.4373, 0.2651, 0.4948, 0.2603, 0.5547, 0.2603, 0.5524, 0.2651, 0.4948, 0.2651, 0.6099, 0.4849, 0.5524, 0.4849, 0.5524, 0.4849, 0.6099, 0.4849, 0.5524, 0.4849, 0.4948, 0.4849, 0.4948, 0.4849, 0.5524, 0.4849, 0.4948, 0.4849, 0.4373, 0.4849, 0.4373, 0.4849, 0.4948, 0.4849, 0.625, 0.5103, 0.5625, 0.5103, 0.5547, 0.4897, 0.6147, 0.4897, 0.5625, 0.5103, 0.5, 0.5103, 0.4948, 0.4897, 0.5547, 0.4897, 0.5, 0.5103, 0.4375, 0.5103, 0.4349, 0.4897, 0.4948, 0.4897, 0.6147, 0.2603, 0.5547, 0.2603, 0.5625, 0.2397, 0.625, 0.2397, 0.5547, 0.2603, 0.4948, 0.2603, 0.5, 0.2397, 0.5625, 0.2397, 0.4948, 0.2603, 0.4349, 0.2603, 0.4375, 0.2397, 0.5, 0.2397, 0.375, 0.125, 0.4375, 0.125, 0.4375, 0.2397, 0.375, 0.2397, 0.4375, 0.125, 0.5, 0.125, 0.5, 0.2397, 0.4375, 0.2397, 0.5, 0.125, 0.5625, 0.125, 0.5625, 0.2397, 0.5, 0.2397, 0.375, 0.5103, 0.4375, 0.5103, 0.4375, 0.5103, 0.375, 0.5103, 0.4375, 0.5103, 0.5, 0.5103, 0.5, 0.5103, 0.4375, 0.5103, 0.5, 0.5103, 0.5625, 0.5103, 0.5625, 0.5103, 0.5, 0.5103, 0.3893, 0.6087, 0.4375, 0.6087, 0.4375, 0.625, 0.375, 0.625, 0.4375, 0.5267, 0.3893, 0.5267, 0.375, 0.5103, 0.4375, 0.5103, 0.3893, 0.5267, 0.3893, 0.6087, 0.375, 0.625, 0.375, 0.5103, 0.4375, 0.6087, 0.4857, 0.6087, 0.5, 0.625, 0.4375, 0.625, 0.4857, 0.5267, 0.4375, 0.5267, 0.4375, 0.5103, 0.5, 0.5103, 0.4857, 0.6087, 0.4857, 0.5267, 0.5, 0.5103, 0.5, 0.625, 0.3893, 0.5267, 0.4375, 0.5267, 0.4375, 0.6087, 0.3893, 0.6087, 0.4375, 0.5267, 0.4857, 0.5267, 0.4857, 0.6087, 0.4375, 0.6087, 0.4857, 0.6087, 0.4375, 0.6087, 0.4375, 0.6087, 0.4857, 0.6087, 0.4375, 0.5267, 0.4857, 0.5267, 0.4857, 0.5267, 0.4375, 0.5267, 0.3893, 0.6087, 0.3893, 0.5267, 0.3893, 0.5267, 0.3893, 0.6087, 0.4375, 0.6087, 0.3893, 0.6087, 0.3893, 0.6087, 0.4375, 0.6087, 0.6193, 0.625, 0.6193, 0.5169, 0.625, 0.5103, 0.625, 0.625, 0.6193, 0.5169, 0.5682, 0.5169, 0.5625, 0.5103, 0.625, 0.5103, 0.5682, 0.5169, 0.5682, 0.625, 0.5625, 0.625, 0.5625, 0.5103, 0.5682, 0.5169, 0.6193, 0.5169, 0.6193, 0.625, 0.5682, 0.625, 0.5682, 0.625, 0.5682, 0.5169, 0.5682, 0.5169, 0.5682, 0.625, 0.6193, 0.5169, 0.6193, 0.625, 0.6193, 0.625, 0.6193, 0.5169])
me_cube_006.materials.append(mat_material)
me_cube_006.use_remesh_fix_poles = True
me_cube_006.use_remesh_preserve_attributes = False
me_cube_006.update()

# ---- objects
ob_desk = bpy.data.objects.new('Desk', me_cube_002)
ob_computer = bpy.data.objects.new('Computer', me_cube_003)
ob_keyboard = bpy.data.objects.new('Keyboard', me_cube_004)
ob_mouse = bpy.data.objects.new('Mouse', me_cube_005)
ob_cube = bpy.data.objects.new('Cube', me_cube_006)

# ---- transforms, parenting, visibility, modifiers, constraints
ob_desk.location = (0.0, 0.0, 0.0)
_m = ob_desk.modifiers.new('Mirror', 'MIRROR')
_m.use_clip = True
_m = ob_desk.modifiers.new('Mirror.001', 'MIRROR')
_m.use_axis = (False, True, False)
_m.use_clip = True
ob_computer.location = (-0.5418, 0.4536, -0.2613)
ob_computer.scale = (0.507, 0.507, 0.507)
ob_keyboard.location = (0.0, 0.0, 0.1458)
ob_keyboard.scale = (-0.2109, -0.5011, -0.01476)
ob_mouse.location = (0.2661, 1.042, 0.2343)
ob_mouse.scale = (0.1168, 0.06562, 0.05755)
ob_cube.location = (-0.3261, -1.225, 0.5891)
ob_cube.scale = (0.457, 0.2036, 0.457)
_m = ob_cube.modifiers.new('Mirror', 'MIRROR')
_m.use_axis = (False, True, False)
_m.use_clip = True

# ---- collection membership
col_collection.objects.link(ob_desk)
col_collection.objects.link(ob_computer)
col_collection.objects.link(ob_keyboard)
col_collection.objects.link(ob_mouse)
col_collection.objects.link(ob_cube)

# ---- scene / render settings (as saved in the file)
scene.frame_start = 1; scene.frame_end = 250; scene.frame_set(1)
scene.render.engine = 'BLENDER_EEVEE_NEXT'
scene.cycles.use_denoising = False
scene.cycles.samples = 128
scene.cycles.sampling_pattern = 'TABULATED_SOBOL'
scene.cycles.use_adaptive_sampling = False
scene.cycles.use_light_tree = False
scene.view_settings.view_transform = 'Filmic'
bpy.context.view_layer.update()

# ---- added for rendering (the .blend has no active camera and no usable light): camera, sun
cam_auto = bpy.data.cameras.new('AutoCamera')
cam_auto.lens = 50.0
cam_auto.sensor_width = 36.0
cam_auto.clip_end = 1000.0
ob_auto_camera = bpy.data.objects.new('AutoCamera', cam_auto)
scene.collection.objects.link(ob_auto_camera)
ob_auto_camera.location = (5.36528, -6.43834, 3.99341)
ob_auto_camera.rotation_euler = (1.09748, -7.21219e-08, 0.694738)
scene.camera = ob_auto_camera
light_auto_sun = bpy.data.lights.new('AutoSun', 'SUN')
light_auto_sun.energy = 3.0
light_auto_sun.angle = 0.0523599
ob_auto_sun = bpy.data.objects.new('AutoSun', light_auto_sun)
scene.collection.objects.link(ob_auto_sun)
ob_auto_sun.rotation_euler = (0.872665, 0.174533, 0.523599)
bpy.context.view_layer.update()
